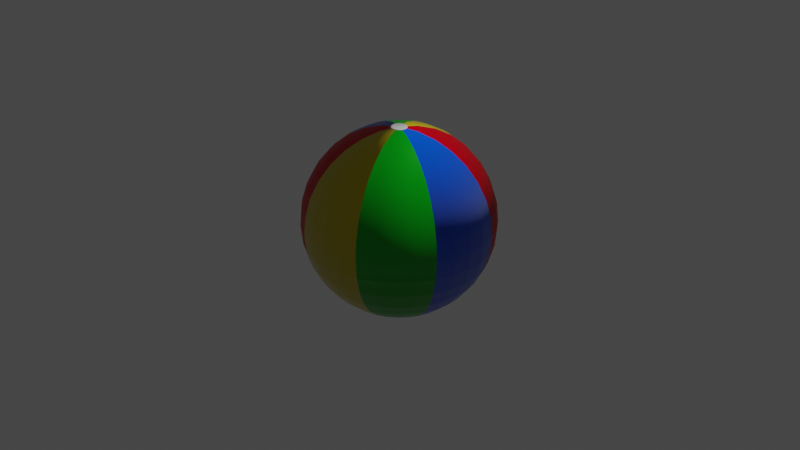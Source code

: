 # Source: BeachBall.blend  (saved by Blender 3.6.13; exported with 4.5.12 LTS)
import bpy
from mathutils import Matrix  # noqa: F401  (used for matrix-valued properties, if any)

bpy.ops.wm.read_factory_settings(use_empty=True)
scene = bpy.context.scene
scene.name = 'Scene'

# ---- collections
col_collection = bpy.data.collections.new('Collection'); scene.collection.children.link(col_collection)

# ---- images (referenced by path relative to the original .blend; pixels are not part of the script)
import os
ASSET_DIR = os.environ.get("B2B_ASSET_DIR", "")  # directory of the original .blend (textures are referenced by path, not embedded)
HERE = os.path.dirname(os.path.abspath(__file__))  # packed textures are extracted next to this script under _unpacked/

def load_image(name, relpath, width, height, colorspace="sRGB"):
    """Load a texture the original file referenced (path relative to the .blend, or extracted next to this script)."""
    p = next((c for c in (os.path.join(HERE, relpath), os.path.join(ASSET_DIR, relpath)) if relpath and os.path.exists(c)), "")
    if p:
        img = bpy.data.images.load(p, check_existing=True)
        img.name = name
    else:  # same state as the original file: an image datablock whose file is absent (Cycles renders it pink)
        img = bpy.data.images.new(name, width, height)
        img.source = "FILE"
        img.filepath = "//" + (relpath or name)
    img.colorspace_settings.name = colorspace
    return img
img_beachballnormal_jpg = load_image('beachBallNormal.jpg', 'beachBallNormal.jpg', 1024, 1024, 'sRGB')

# ---- materials (node trees are filled in below, after node groups)
mat_color3 = bpy.data.materials.new('Color3')
mat_color3.use_transparent_shadow = False
mat_color2 = bpy.data.materials.new('Color2')
mat_color2.use_transparent_shadow = False
mat_color3_001 = bpy.data.materials.new('Color3.001')
mat_color3_001.use_transparent_shadow = False
mat_color3_002 = bpy.data.materials.new('Color3.002')
mat_color3_002.use_transparent_shadow = False
mat_color1 = bpy.data.materials.new('Color1')
mat_color1.use_transparent_shadow = False

# ---- node groups
ng_auto_smooth = bpy.data.node_groups.new('Auto Smooth', 'GeometryNodeTree')
_s = ng_auto_smooth.interface.new_socket(name='Geometry', in_out='OUTPUT', socket_type='NodeSocketGeometry')
_s = ng_auto_smooth.interface.new_socket(name='Geometry', in_out='INPUT', socket_type='NodeSocketGeometry')
_s = ng_auto_smooth.interface.new_socket(name='Angle', in_out='INPUT', socket_type='NodeSocketFloat')
_s.subtype = 'ANGLE'
_s.min_value = 0.0
_s.max_value = 3.142
ng_auto_smooth.is_modifier = True
_N = ng_auto_smooth.nodes; _L = ng_auto_smooth.links
n0 = _N.new('NodeGroupOutput'); n0.name = 'Group Output'; n0.location = (480, -100)
n1 = _N.new('NodeGroupInput'); n1.name = 'Group Input'; n1.location = (-420, -300)
n2 = _N.new('NodeGroupInput'); n2.name = 'Group Input.001'; n2.location = (-60, -100)
n3 = _N.new('GeometryNodeSetShadeSmooth'); n3.name = 'Set Shade Smooth'; n3.location = (120, -100)
n3.domain = 'EDGE'
n4 = _N.new('GeometryNodeSetShadeSmooth'); n4.name = 'Set Shade Smooth.001'; n4.location = (300, -100)
n5 = _N.new('GeometryNodeInputMeshEdgeAngle'); n5.name = 'Edge Angle'; n5.location = (-420, -220)
n6 = _N.new('GeometryNodeInputEdgeSmooth'); n6.name = 'Is Edge Smooth'; n6.location = (-60, -160)
n7 = _N.new('GeometryNodeInputShadeSmooth'); n7.name = 'Is Face Smooth'; n7.location = (-240, -340)
n8 = _N.new('FunctionNodeBooleanMath'); n8.name = 'Boolean Math'; n8.location = (-60, -220)
n9 = _N.new('FunctionNodeCompare'); n9.name = 'Compare'; n9.location = (-240, -180)
n9.operation = 'LESS_EQUAL'
_L.new(n5.outputs[0], n9.inputs[0])
_L.new(n4.outputs[0], n0.inputs[0])
_L.new(n1.outputs[1], n9.inputs[1])
_L.new(n9.outputs[0], n8.inputs[0])
_L.new(n7.outputs[0], n8.inputs[1])
_L.new(n2.outputs[0], n3.inputs[0])
_L.new(n6.outputs[0], n3.inputs[1])
_L.new(n3.outputs[0], n4.inputs[0])
_L.new(n8.outputs[0], n3.inputs[2])
n0.is_active_output = True

# ---- material node trees
mat_color3.use_nodes = True; mat_color3.node_tree.nodes.clear()
_N = mat_color3.node_tree.nodes; _L = mat_color3.node_tree.links
n0 = _N.new('ShaderNodeBsdfPrincipled'); n0.name = 'Principled BSDF'; n0.location = (10, 300)
n0.distribution = 'GGX'
n0.subsurface_method = 'RANDOM_WALK_SKIN'
n0.inputs[0].default_value = (0.0, 0.42, 0.008248, 1.0)
n0.inputs[2].default_value = 0.311
n0.inputs[3].default_value = 1.45
n0.inputs[13].default_value = 0.8425
n0.inputs[14].default_value = (0.2677, 0.5753, 0.2738, 1.0)
n0.inputs[27].default_value = (0.0, 0.0, 0.0, 1.0)
n0.inputs[28].default_value = 1.0
n1 = _N.new('ShaderNodeOutputMaterial'); n1.name = 'Material Output'; n1.location = (300, 300)
n2 = _N.new('ShaderNodeNormalMap'); n2.name = 'Normal Map'; n2.location = (-190, -160)
n2.inputs[0].default_value = 0.3
n3 = _N.new('ShaderNodeTexImage'); n3.name = 'Image Texture'; n3.location = (-480, -200)
n3.image = img_beachballnormal_jpg
_L.new(n0.outputs[0], n1.inputs[0])
_L.new(n2.outputs[0], n0.inputs[5])
_L.new(n3.outputs[0], n2.inputs[1])
n1.is_active_output = True
mat_color2.use_nodes = True; mat_color2.node_tree.nodes.clear()
_N = mat_color2.node_tree.nodes; _L = mat_color2.node_tree.links
n0 = _N.new('ShaderNodeBsdfPrincipled'); n0.name = 'Principled BSDF'; n0.location = (10, 300)
n0.distribution = 'GGX'
n0.subsurface_method = 'RANDOM_WALK_SKIN'
n0.inputs[0].default_value = (0.8, 0.7761, 0.7761, 1.0)
n0.inputs[2].default_value = 0.1614
n0.inputs[3].default_value = 1.45
n0.inputs[13].default_value = 1.0
n0.inputs[27].default_value = (0.0, 0.0, 0.0, 1.0)
n0.inputs[28].default_value = 1.0
n1 = _N.new('ShaderNodeOutputMaterial'); n1.name = 'Material Output'; n1.location = (300, 300)
_L.new(n0.outputs[0], n1.inputs[0])
n1.is_active_output = True
mat_color3_001.use_nodes = True; mat_color3_001.node_tree.nodes.clear()
_N = mat_color3_001.node_tree.nodes; _L = mat_color3_001.node_tree.links
n0 = _N.new('ShaderNodeBsdfPrincipled'); n0.name = 'Principled BSDF'; n0.location = (10, 300)
n0.distribution = 'GGX'
n0.subsurface_method = 'RANDOM_WALK_SKIN'
n0.inputs[0].default_value = (0.8, 0.6639, 0.0, 1.0)
n0.inputs[2].default_value = 0.3031
n0.inputs[3].default_value = 1.45
n0.inputs[13].default_value = 0.5512
n0.inputs[14].default_value = (0.8, 0.6639, 0.0, 1.0)
n0.inputs[19].default_value = 0.2382
n0.inputs[27].default_value = (0.0, 0.0, 0.0, 1.0)
n0.inputs[28].default_value = 1.0
n1 = _N.new('ShaderNodeOutputMaterial'); n1.name = 'Material Output'; n1.location = (300, 300)
n2 = _N.new('ShaderNodeNormalMap'); n2.name = 'Normal Map'; n2.location = (-190, -160)
n2.inputs[0].default_value = 0.7
n3 = _N.new('ShaderNodeTexImage'); n3.name = 'Image Texture'; n3.location = (-480, -200)
n3.image = img_beachballnormal_jpg
_L.new(n0.outputs[0], n1.inputs[0])
_L.new(n2.outputs[0], n0.inputs[5])
_L.new(n3.outputs[0], n2.inputs[1])
n1.is_active_output = True
mat_color3_002.use_nodes = True; mat_color3_002.node_tree.nodes.clear()
_N = mat_color3_002.node_tree.nodes; _L = mat_color3_002.node_tree.links
n0 = _N.new('ShaderNodeBsdfPrincipled'); n0.name = 'Principled BSDF'; n0.location = (10, 300)
n0.distribution = 'GGX'
n0.subsurface_method = 'RANDOM_WALK_SKIN'
n0.inputs[0].default_value = (0.0, 0.1132, 1.0, 1.0)
n0.inputs[2].default_value = 0.2953
n0.inputs[3].default_value = 1.45
n0.inputs[13].default_value = 0.5276
n0.inputs[14].default_value = (0.0, 0.1132, 1.0, 1.0)
n0.inputs[24].default_value = 0.1827
n0.inputs[27].default_value = (0.0, 0.0, 0.0, 1.0)
n0.inputs[28].default_value = 1.0
n1 = _N.new('ShaderNodeOutputMaterial'); n1.name = 'Material Output'; n1.location = (300, 300)
n2 = _N.new('ShaderNodeNormalMap'); n2.name = 'Normal Map'; n2.location = (-190, -160)
n2.inputs[0].default_value = 0.7
n3 = _N.new('ShaderNodeTexImage'); n3.name = 'Image Texture'; n3.location = (-480, -200)
n3.image = img_beachballnormal_jpg
_L.new(n0.outputs[0], n1.inputs[0])
_L.new(n2.outputs[0], n0.inputs[5])
_L.new(n3.outputs[0], n2.inputs[1])
n1.is_active_output = True
mat_color1.use_nodes = True; mat_color1.node_tree.nodes.clear()
_N = mat_color1.node_tree.nodes; _L = mat_color1.node_tree.links
n0 = _N.new('ShaderNodeBsdfPrincipled'); n0.name = 'Principled BSDF'; n0.location = (10, 300)
n0.distribution = 'GGX'
n0.subsurface_method = 'RANDOM_WALK_SKIN'
n0.inputs[0].default_value = (0.8, 0.0, 0.01059, 1.0)
n0.inputs[2].default_value = 0.4449
n0.inputs[3].default_value = 1.45
n0.inputs[13].default_value = 0.1811
n0.inputs[14].default_value = (0.8, 0.0, 0.01059, 1.0)
n0.inputs[27].default_value = (0.0, 0.0, 0.0, 1.0)
n0.inputs[28].default_value = 1.0
n1 = _N.new('ShaderNodeOutputMaterial'); n1.name = 'Material Output'; n1.location = (300, 300)
n2 = _N.new('ShaderNodeNormalMap'); n2.name = 'Normal Map'; n2.location = (-190, -160)
n2.inputs[0].default_value = 0.7
n3 = _N.new('ShaderNodeTexImage'); n3.name = 'Image Texture'; n3.location = (-480, -200)
n3.image = img_beachballnormal_jpg
_L.new(n0.outputs[0], n1.inputs[0])
_L.new(n2.outputs[0], n0.inputs[5])
_L.new(n3.outputs[0], n2.inputs[1])
n1.is_active_output = True

# ---- world
world_world = bpy.data.worlds.new('World'); scene.world = world_world
world_world.use_nodes = True; world_world.node_tree.nodes.clear()
_N = world_world.node_tree.nodes; _L = world_world.node_tree.links
n0 = _N.new('ShaderNodeOutputWorld'); n0.name = 'World Output'; n0.location = (300, 300)
n1 = _N.new('ShaderNodeBackground'); n1.name = 'Background'; n1.location = (10, 300)
n1.inputs[0].default_value = (0.05088, 0.05088, 0.05088, 1.0)
_L.new(n1.outputs[0], n0.inputs[0])
n0.is_active_output = True
world_world.color = (0.05088, 0.05088, 0.05088)
world_world.use_sun_shadow = False
world_world.sun_shadow_jitter_overblur = 0.0

# ---- cameras
cam_camera = bpy.data.cameras.new('Camera')
cam_camera.clip_end = 100.0
cam_camera.ortho_scale = 7.314

# ---- lights
light_light = bpy.data.lights.new('Light', 'POINT')
light_light.transmission_factor = 0.0
light_light.energy = 1000.0
light_light.shadow_soft_size = 0.1
light_light.shadow_maximum_resolution = 0.006
light_light.use_absolute_resolution = True

# ---- meshes
me_sphere = bpy.data.meshes.new('Sphere')
me_sphere.from_pydata([(0.0, 0.0, 1.0), (0.1802, -0.07466, 0.9808), (0.3536, -0.1464, 0.9239), (0.5133, -0.2126, 0.8315), (0.6533, -0.2706, 0.7071), (0.7682, -0.3182, 0.5556), (0.8536, -0.3536, 0.3827), (0.9061, -0.3753, 0.1951), (0.9239, -0.3827, 0.0), (0.9061, -0.3753, -0.1951), (0.8536, -0.3536, -0.3827), (0.7682, -0.3182, -0.5556), (0.6533, -0.2706, -0.7071), (0.5133, -0.2126, -0.8315), (0.3536, -0.1464, -0.9239), (0.1802, -0.07466, -0.9808), (0.1622, -0.1084, 0.9808), (0.3182, -0.2126, 0.9239), (0.4619, -0.3087, 0.8315), (0.5879, -0.3928, 0.7071), (0.6913, -0.4619, 0.5556), (0.7682, -0.5133, 0.3827), (0.8155, -0.5449, 0.1951), (0.8315, -0.5556, 0.0), (0.8155, -0.5449, -0.1951), (0.7682, -0.5133, -0.3827), (0.6913, -0.4619, -0.5556), (0.5879, -0.3928, -0.7071), (0.4619, -0.3087, -0.8315), (0.3182, -0.2126, -0.9239), (0.1622, -0.1084, -0.9808), (0.1379, -0.1379, 0.9808), (0.2706, -0.2706, 0.9239), (0.3928, -0.3928, 0.8315), (0.5, -0.5, 0.7071), (0.5879, -0.5879, 0.5556), (0.6533, -0.6533, 0.3827), (0.6935, -0.6935, 0.1951), (0.7071, -0.7071, 0.0), (0.6935, -0.6935, -0.1951), (0.6533, -0.6533, -0.3827), (0.5879, -0.5879, -0.5556), (0.5, -0.5, -0.7071), (0.3928, -0.3928, -0.8315), (0.2706, -0.2706, -0.9239), (0.1379, -0.1379, -0.9808), (0.1084, -0.1622, 0.9808), (0.2126, -0.3182, 0.9239), (0.3087, -0.4619, 0.8315), (0.3928, -0.5879, 0.7071), (0.4619, -0.6913, 0.5556), (0.5133, -0.7682, 0.3827), (0.5449, -0.8155, 0.1951), (0.5556, -0.8315, 0.0), (0.5449, -0.8155, -0.1951), (0.5133, -0.7682, -0.3827), (0.4619, -0.6913, -0.5556), (0.3928, -0.5879, -0.7071), (0.3087, -0.4619, -0.8315), (0.2126, -0.3182, -0.9239), (0.1084, -0.1622, -0.9808), (0.07466, -0.1802, 0.9808), (0.1464, -0.3536, 0.9239), (0.2126, -0.5133, 0.8315), (0.2706, -0.6533, 0.7071), (0.3182, -0.7682, 0.5556), (0.3536, -0.8536, 0.3827), (0.3753, -0.9061, 0.1951), (0.3827, -0.9239, 0.0), (0.3753, -0.9061, -0.1951), (0.3536, -0.8536, -0.3827), (0.3182, -0.7682, -0.5556), (0.2706, -0.6533, -0.7071), (0.2126, -0.5133, -0.8315), (0.1464, -0.3536, -0.9239), (0.07466, -0.1802, -0.9808), (0.0, 0.0, -1.0), (-0.1802, 0.07466, 0.9808), (-0.3536, 0.1464, 0.9239), (-0.5133, 0.2126, 0.8315), (-0.6533, 0.2706, 0.7071), (-0.7682, 0.3182, 0.5556), (-0.8536, 0.3536, 0.3827), (-0.9061, 0.3753, 0.1951), (-0.9239, 0.3827, 0.0), (-0.9061, 0.3753, -0.1951), (-0.8536, 0.3536, -0.3827), (-0.7682, 0.3182, -0.5556), (-0.6533, 0.2706, -0.7071), (-0.5133, 0.2126, -0.8315), (-0.3536, 0.1464, -0.9239), (-0.1802, 0.07466, -0.9808), (-0.1622, 0.1084, 0.9808), (-0.3182, 0.2126, 0.9239), (-0.4619, 0.3087, 0.8315), (-0.5879, 0.3928, 0.7071), (-0.6913, 0.4619, 0.5556), (-0.7682, 0.5133, 0.3827), (-0.8155, 0.5449, 0.1951), (-0.8315, 0.5556, 0.0), (-0.8155, 0.5449, -0.1951), (-0.7682, 0.5133, -0.3827), (-0.6913, 0.4619, -0.5556), (-0.5879, 0.3928, -0.7071), (-0.4619, 0.3087, -0.8315), (-0.3182, 0.2126, -0.9239), (-0.1622, 0.1084, -0.9808), (-0.1379, 0.1379, 0.9808), (-0.2706, 0.2706, 0.9239), (-0.3928, 0.3928, 0.8315), (-0.5, 0.5, 0.7071), (-0.5879, 0.5879, 0.5556), (-0.6533, 0.6533, 0.3827), (-0.6935, 0.6935, 0.1951), (-0.7071, 0.7071, 0.0), (-0.6935, 0.6935, -0.1951), (-0.6533, 0.6533, -0.3827), (-0.5879, 0.5879, -0.5556), (-0.5, 0.5, -0.7071), (-0.3928, 0.3928, -0.8315), (-0.2706, 0.2706, -0.9239), (-0.1379, 0.1379, -0.9808), (-0.1084, 0.1622, 0.9808), (-0.2126, 0.3182, 0.9239), (-0.3087, 0.4619, 0.8315), (-0.3928, 0.5879, 0.7071), (-0.4619, 0.6913, 0.5556), (-0.5133, 0.7682, 0.3827), (-0.5449, 0.8155, 0.1951), (-0.5556, 0.8315, 0.0), (-0.5449, 0.8155, -0.1951), (-0.5133, 0.7682, -0.3827), (-0.4619, 0.6913, -0.5556), (-0.3928, 0.5879, -0.7071), (-0.3087, 0.4619, -0.8315), (-0.2126, 0.3182, -0.9239), (-0.1084, 0.1622, -0.9808), (-0.07466, 0.1802, 0.9808), (-0.1464, 0.3536, 0.9239), (-0.2126, 0.5133, 0.8315), (-0.2706, 0.6533, 0.7071), (-0.3182, 0.7682, 0.5556), (-0.3536, 0.8536, 0.3827), (-0.3753, 0.9061, 0.1951), (-0.3827, 0.9239, 0.0), (-0.3753, 0.9061, -0.1951), (-0.3536, 0.8536, -0.3827), (-0.3182, 0.7682, -0.5556), (-0.2706, 0.6533, -0.7071), (-0.2126, 0.5133, -0.8315), (-0.1464, 0.3536, -0.9239), (-0.07466, 0.1802, -0.9808)], [], [(12, 11, 26, 27), (5, 4, 19, 20), (13, 12, 27, 28), (6, 5, 20, 21), (14, 13, 28, 29), (7, 6, 21, 22), (15, 14, 29, 30), (8, 7, 22, 23), (1, 0, 16), (76, 15, 30), (9, 8, 23, 24), (2, 1, 16, 17), (10, 9, 24, 25), (3, 2, 17, 18), (11, 10, 25, 26), (4, 3, 18, 19), (16, 0, 31), (76, 30, 45), (24, 23, 38, 39), (17, 16, 31, 32), (25, 24, 39, 40), (18, 17, 32, 33), (26, 25, 40, 41), (19, 18, 33, 34), (27, 26, 41, 42), (20, 19, 34, 35), (28, 27, 42, 43), (21, 20, 35, 36), (29, 28, 43, 44), (22, 21, 36, 37), (30, 29, 44, 45), (23, 22, 37, 38), (35, 34, 49, 50), (43, 42, 57, 58), (36, 35, 50, 51), (44, 43, 58, 59), (37, 36, 51, 52), (45, 44, 59, 60), (38, 37, 52, 53), (31, 0, 46), (76, 45, 60), (39, 38, 53, 54), (32, 31, 46, 47), (40, 39, 54, 55), (33, 32, 47, 48), (41, 40, 55, 56), (34, 33, 48, 49), (42, 41, 56, 57), (54, 53, 68, 69), (47, 46, 61, 62), (55, 54, 69, 70), (48, 47, 62, 63), (56, 55, 70, 71), (49, 48, 63, 64), (57, 56, 71, 72), (50, 49, 64, 65), (58, 57, 72, 73), (51, 50, 65, 66), (59, 58, 73, 74), (52, 51, 66, 67), (60, 59, 74, 75), (53, 52, 67, 68), (46, 0, 61), (76, 60, 75), (85, 84, 99, 100), (78, 77, 92, 93), (86, 85, 100, 101), (79, 78, 93, 94), (87, 86, 101, 102), (80, 79, 94, 95), (88, 87, 102, 103), (81, 80, 95, 96), (89, 88, 103, 104), (82, 81, 96, 97), (90, 89, 104, 105), (83, 82, 97, 98), (91, 90, 105, 106), (84, 83, 98, 99), (77, 0, 92), (76, 91, 106), (104, 103, 118, 119), (97, 96, 111, 112), (105, 104, 119, 120), (98, 97, 112, 113), (106, 105, 120, 121), (99, 98, 113, 114), (92, 0, 107), (76, 106, 121), (100, 99, 114, 115), (93, 92, 107, 108), (101, 100, 115, 116), (94, 93, 108, 109), (102, 101, 116, 117), (95, 94, 109, 110), (103, 102, 117, 118), (96, 95, 110, 111), (116, 115, 130, 131), (109, 108, 123, 124), (117, 116, 131, 132), (110, 109, 124, 125), (118, 117, 132, 133), (111, 110, 125, 126), (119, 118, 133, 134), (112, 111, 126, 127), (120, 119, 134, 135), (113, 112, 127, 128), (121, 120, 135, 136), (114, 113, 128, 129), (107, 0, 122), (76, 121, 136), (115, 114, 129, 130), (108, 107, 122, 123), (135, 134, 149, 150), (128, 127, 142, 143), (136, 135, 150, 151), (129, 128, 143, 144), (122, 0, 137), (76, 136, 151), (130, 129, 144, 145), (123, 122, 137, 138), (131, 130, 145, 146), (124, 123, 138, 139), (132, 131, 146, 147), (125, 124, 139, 140), (133, 132, 147, 148), (126, 125, 140, 141), (134, 133, 148, 149), (127, 126, 141, 142)])
me_sphere.polygons.foreach_set('use_smooth', [True] * 128)
_uv = me_sphere.uv_layers.new(name='UVMap')
_uv.uv.foreach_set('vector', [1.112, -0.6692, 0.8941, -0.5406, 0.8298, -0.6498, 1.048, -0.7783, -0.4156, 0.2309, -0.6339, 0.3595, -0.6982, 0.2503, -0.4799, 0.1217, 1.331, -0.7978, 1.112, -0.6692, 1.048, -0.7783, 1.266, -0.9069, -0.1973, 0.1023, -0.4156, 0.2309, -0.4799, 0.1217, -0.2616, -0.006844, 1.549, -0.9264, 1.331, -0.7978, 1.266, -0.9069, 1.485, -1.035, 0.02097, -0.02628, -0.1973, 0.1023, -0.2616, -0.006844, -0.04332, -0.1354, 1.767, -1.055, 1.549, -0.9264, 1.485, -1.035, 1.703, -1.164, 0.2393, -0.1549, 0.02097, -0.02628, -0.04332, -0.1354, 0.175, -0.264, -1.289, 0.7452, -1.539, 0.8192, -1.353, 0.6361, 1.953, -1.238, 1.767, -1.055, 1.703, -1.164, 0.4575, -0.2834, 0.2393, -0.1549, 0.175, -0.264, 0.3933, -0.3926, -1.07, 0.6166, -1.289, 0.7452, -1.353, 0.6361, -1.135, 0.5075, 0.6758, -0.412, 0.4575, -0.2834, 0.3933, -0.3926, 0.6115, -0.5212, -0.8522, 0.488, -1.07, 0.6166, -1.135, 0.5075, -0.9165, 0.3789, 0.8941, -0.5406, 0.6758, -0.412, 0.6115, -0.5212, 0.8298, -0.6498, -0.6339, 0.3595, -0.8522, 0.488, -0.9165, 0.3789, -0.6982, 0.2503, -1.353, 0.6361, -1.603, 0.7101, -1.417, 0.5269, 1.889, -1.347, 1.703, -1.164, 1.639, -1.273, 0.3933, -0.3926, 0.175, -0.264, 0.1107, -0.3732, 0.329, -0.5017, -1.135, 0.5075, -1.353, 0.6361, -1.417, 0.5269, -1.199, 0.3983, 0.6115, -0.5212, 0.3933, -0.3926, 0.329, -0.5017, 0.5472, -0.6303, -0.9165, 0.3789, -1.135, 0.5075, -1.199, 0.3983, -0.9808, 0.2698, 0.8298, -0.6498, 0.6115, -0.5212, 0.5472, -0.6303, 0.7655, -0.7589, -0.6982, 0.2503, -0.9165, 0.3789, -0.9808, 0.2698, -0.7625, 0.1412, 1.048, -0.7783, 0.8298, -0.6498, 0.7655, -0.7589, 0.9838, -0.8875, -0.4799, 0.1217, -0.6982, 0.2503, -0.7625, 0.1412, -0.5442, 0.01259, 1.266, -0.9069, 1.048, -0.7783, 0.9838, -0.8875, 1.202, -1.016, -0.2616, -0.006844, -0.4799, 0.1217, -0.5442, 0.01259, -0.3259, -0.116, 1.485, -1.035, 1.266, -0.9069, 1.202, -1.016, 1.42, -1.145, -0.04332, -0.1354, -0.2616, -0.006844, -0.3259, -0.116, -0.1076, -0.2446, 1.703, -1.164, 1.485, -1.035, 1.42, -1.145, 1.639, -1.273, 0.175, -0.264, -0.04332, -0.1354, -0.1076, -0.2446, 0.1107, -0.3732, -0.5442, 0.01259, -0.7625, 0.1412, -0.8268, 0.03203, -0.6085, -0.09655, 1.202, -1.016, 0.9838, -0.8875, 0.9195, -0.9966, 1.138, -1.125, -0.3259, -0.116, -0.5442, 0.01259, -0.6085, -0.09655, -0.3902, -0.2251, 1.42, -1.145, 1.202, -1.016, 1.138, -1.125, 1.356, -1.254, -0.1076, -0.2446, -0.3259, -0.116, -0.3902, -0.2251, -0.1719, -0.3537, 1.639, -1.273, 1.42, -1.145, 1.356, -1.254, 1.574, -1.382, 0.1107, -0.3732, -0.1076, -0.2446, -0.1719, -0.3537, 0.04638, -0.4823, -1.417, 0.5269, -1.668, 0.6009, -1.482, 0.4178, 1.825, -1.456, 1.639, -1.273, 1.574, -1.382, 0.329, -0.5017, 0.1107, -0.3732, 0.04638, -0.4823, 0.2647, -0.6109, -1.199, 0.3983, -1.417, 0.5269, -1.482, 0.4178, -1.263, 0.2892, 0.5472, -0.6303, 0.329, -0.5017, 0.2647, -0.6109, 0.483, -0.7395, -0.9808, 0.2698, -1.199, 0.3983, -1.263, 0.2892, -1.045, 0.1606, 0.7655, -0.7589, 0.5472, -0.6303, 0.483, -0.7395, 0.7012, -0.868, -0.7625, 0.1412, -0.9808, 0.2698, -1.045, 0.1606, -0.8268, 0.03203, 0.9838, -0.8875, 0.7655, -0.7589, 0.7012, -0.868, 0.9195, -0.9966, 0.2647, -0.6109, 0.04638, -0.4823, -0.01791, -0.5914, 0.2004, -0.72, -1.263, 0.2892, -1.482, 0.4178, -1.546, 0.3086, -1.328, 0.18, 0.483, -0.7395, 0.2647, -0.6109, 0.2004, -0.72, 0.4187, -0.8486, -1.045, 0.1606, -1.263, 0.2892, -1.328, 0.18, -1.109, 0.05147, 0.7012, -0.868, 0.483, -0.7395, 0.4187, -0.8486, 0.637, -0.9772, -0.8268, 0.03203, -1.045, 0.1606, -1.109, 0.05147, -0.8911, -0.07711, 0.9195, -0.9966, 0.7012, -0.868, 0.637, -0.9772, 0.8552, -1.106, -0.6085, -0.09655, -0.8268, 0.03203, -0.8911, -0.07711, -0.6728, -0.2057, 1.138, -1.125, 0.9195, -0.9966, 0.8552, -1.106, 1.074, -1.234, -0.3902, -0.2251, -0.6085, -0.09655, -0.6728, -0.2057, -0.4545, -0.3343, 1.356, -1.254, 1.138, -1.125, 1.074, -1.234, 1.292, -1.363, -0.1719, -0.3537, -0.3902, -0.2251, -0.4545, -0.3343, -0.2362, -0.4629, 1.574, -1.382, 1.356, -1.254, 1.292, -1.363, 1.51, -1.492, 0.04638, -0.4823, -0.1719, -0.3537, -0.2362, -0.4629, -0.01791, -0.5914, -1.482, 0.4178, -1.732, 0.4918, -1.546, 0.3086, 1.761, -1.566, 1.574, -1.382, 1.51, -1.492, 1.486, 1.463, 1.268, 1.591, 1.204, 1.482, 1.422, 1.354, -0.04182, 2.363, -0.2601, 2.492, -0.3244, 2.382, -0.1061, 2.254, 1.704, 1.334, 1.486, 1.463, 1.422, 1.354, 1.64, 1.225, 0.1765, 2.234, -0.04182, 2.363, -0.1061, 2.254, 0.1122, 2.125, 1.923, 1.206, 1.704, 1.334, 1.64, 1.225, 1.858, 1.097, 0.3948, 2.106, 0.1765, 2.234, 0.1122, 2.125, 0.3305, 1.997, 2.141, 1.077, 1.923, 1.206, 1.858, 1.097, 2.077, 0.968, 0.613, 1.977, 0.3948, 2.106, 0.3305, 1.997, 0.5488, 1.868, 2.359, 0.9485, 2.141, 1.077, 2.077, 0.968, 2.295, 0.8394, 0.8313, 1.849, 0.613, 1.977, 0.5488, 1.868, 0.767, 1.739, 2.578, 0.82, 2.359, 0.9485, 2.295, 0.8394, 2.513, 0.7108, 1.05, 1.72, 0.8313, 1.849, 0.767, 1.739, 0.9853, 1.611, 2.796, 0.6914, 2.578, 0.82, 2.513, 0.7108, 2.732, 0.5822, 1.268, 1.591, 1.05, 1.72, 0.9853, 1.611, 1.204, 1.482, -0.2601, 2.492, -0.5105, 2.566, -0.3244, 2.382, 2.982, 0.5082, 2.796, 0.6914, 2.732, 0.5822, 2.295, 0.8394, 2.077, 0.968, 2.012, 0.8588, 2.231, 0.7302, 0.767, 1.739, 0.5488, 1.868, 0.4845, 1.759, 0.7027, 1.63, 2.513, 0.7108, 2.295, 0.8394, 2.231, 0.7302, 2.449, 0.6017, 0.9853, 1.611, 0.767, 1.739, 0.7027, 1.63, 0.921, 1.502, 2.732, 0.5822, 2.513, 0.7108, 2.449, 0.6017, 2.667, 0.4731, 1.204, 1.482, 0.9853, 1.611, 0.921, 1.502, 1.139, 1.373, -0.3244, 2.382, -0.5748, 2.456, -0.3887, 2.273, 2.918, 0.3991, 2.732, 0.5822, 2.667, 0.4731, 1.422, 1.354, 1.204, 1.482, 1.139, 1.373, 1.358, 1.245, -0.1061, 2.254, -0.3244, 2.382, -0.3887, 2.273, -0.1704, 2.145, 1.64, 1.225, 1.422, 1.354, 1.358, 1.245, 1.576, 1.116, 0.1122, 2.125, -0.1061, 2.254, -0.1704, 2.145, 0.04789, 2.016, 1.858, 1.097, 1.64, 1.225, 1.576, 1.116, 1.794, 0.9874, 0.3305, 1.997, 0.1122, 2.125, 0.04789, 2.016, 0.2662, 1.887, 2.077, 0.968, 1.858, 1.097, 1.794, 0.9874, 2.012, 0.8588, 0.5488, 1.868, 0.3305, 1.997, 0.2662, 1.887, 0.4845, 1.759, 1.576, 1.116, 1.358, 1.245, 1.293, 1.135, 1.512, 1.007, 0.04789, 2.016, -0.1704, 2.145, -0.2347, 2.035, -0.0164, 1.907, 1.794, 0.9874, 1.576, 1.116, 1.512, 1.007, 1.73, 0.8783, 0.2662, 1.887, 0.04789, 2.016, -0.0164, 1.907, 0.2019, 1.778, 2.012, 0.8588, 1.794, 0.9874, 1.73, 0.8783, 1.948, 0.7497, 0.4845, 1.759, 0.2662, 1.887, 0.2019, 1.778, 0.4202, 1.65, 2.231, 0.7302, 2.012, 0.8588, 1.948, 0.7497, 2.166, 0.6211, 0.7027, 1.63, 0.4845, 1.759, 0.4202, 1.65, 0.6385, 1.521, 2.449, 0.6017, 2.231, 0.7302, 2.166, 0.6211, 2.385, 0.4925, 0.921, 1.502, 0.7027, 1.63, 0.6385, 1.521, 0.8567, 1.393, 2.667, 0.4731, 2.449, 0.6017, 2.385, 0.4925, 2.603, 0.3639, 1.139, 1.373, 0.921, 1.502, 0.8567, 1.393, 1.075, 1.264, -0.3887, 2.273, -0.6391, 2.347, -0.453, 2.164, 2.853, 0.2899, 2.667, 0.4731, 2.603, 0.3639, 1.358, 1.245, 1.139, 1.373, 1.075, 1.264, 1.293, 1.135, -0.1704, 2.145, -0.3887, 2.273, -0.453, 2.164, -0.2347, 2.035, 2.385, 0.4925, 2.166, 0.6211, 2.102, 0.512, 2.32, 0.3834, 0.8567, 1.393, 0.6385, 1.521, 0.5742, 1.412, 0.7925, 1.283, 2.603, 0.3639, 2.385, 0.4925, 2.32, 0.3834, 2.539, 0.2548, 1.075, 1.264, 0.8567, 1.393, 0.7925, 1.283, 1.011, 1.155, -0.453, 2.164, -0.7034, 2.238, -0.5173, 2.055, 2.789, 0.1808, 2.603, 0.3639, 2.539, 0.2548, 1.293, 1.135, 1.075, 1.264, 1.011, 1.155, 1.229, 1.026, -0.2347, 2.035, -0.453, 2.164, -0.5173, 2.055, -0.299, 1.926, 1.512, 1.007, 1.293, 1.135, 1.229, 1.026, 1.447, 0.8977, -0.0164, 1.907, -0.2347, 2.035, -0.299, 1.926, -0.0807, 1.798, 1.73, 0.8783, 1.512, 1.007, 1.447, 0.8977, 1.666, 0.7691, 0.2019, 1.778, -0.0164, 1.907, -0.0807, 1.798, 0.1376, 1.669, 1.948, 0.7497, 1.73, 0.8783, 1.666, 0.7691, 1.884, 0.6405, 0.4202, 1.65, 0.2019, 1.778, 0.1376, 1.669, 0.3559, 1.541, 2.166, 0.6211, 1.948, 0.7497, 1.884, 0.6405, 2.102, 0.512, 0.6385, 1.521, 0.4202, 1.65, 0.3559, 1.541, 0.5742, 1.412])
me_sphere.materials.append(mat_color3)
me_sphere.update()
me_sphere_001 = bpy.data.meshes.new('Sphere.001')
me_sphere_001.from_pydata([(0.03806, 0.1913, 0.9899), (0.07466, 0.1802, 0.9899), (0.1084, 0.1622, 0.9899), (0.1379, 0.1379, 0.9899), (0.1622, 0.1084, 0.9899), (0.0, 0.0, 0.9978), (0.1802, 0.07466, 0.9899), (0.1913, 0.03806, 0.9899), (0.1951, -1.118e-08, 0.9899), (0.1913, -0.03806, 0.9899), (0.1802, -0.07466, 0.9899), (0.1622, -0.1084, 0.9899), (0.1379, -0.1379, 0.9899), (0.1084, -0.1622, 0.9899), (0.07466, -0.1802, 0.9899), (0.03806, -0.1913, 0.9899), (-7.451e-09, -0.1951, 0.9899), (-0.03806, -0.1913, 0.9899), (-0.07466, -0.1802, 0.9899), (-0.1084, -0.1622, 0.9899), (-0.1379, -0.1379, 0.9899), (-0.1622, -0.1084, 0.9899), (-0.1802, -0.07466, 0.9899), (-0.1913, -0.03806, 0.9899), (-0.1951, 1.863e-08, 0.9899), (-0.1913, 0.03806, 0.9899), (-0.1802, 0.07466, 0.9899), (-0.1622, 0.1084, 0.9899), (-0.1379, 0.1379, 0.9899), (-0.1084, 0.1622, 0.9899), (-0.07466, 0.1802, 0.9899), (-0.03806, 0.1913, 0.9899), (1.49e-08, 0.1951, 0.9899), (0.02944, 0.148, 1.004), (0.05775, 0.1394, 1.004), (0.08383, 0.1255, 1.004), (0.1067, 0.1067, 1.004), (0.1255, 0.08383, 1.004), (2.791e-08, 3.376e-09, 0.9999), (0.1394, 0.05775, 1.004), (0.148, 0.02944, 1.004), (0.1509, -7.771e-09, 1.004), (0.148, -0.02944, 1.004), (0.1394, -0.05775, 1.004), (0.1255, -0.08383, 1.004), (0.1067, -0.1067, 1.004), (0.08383, -0.1255, 1.004), (0.05775, -0.1394, 1.004), (0.02944, -0.148, 1.004), (-2.452e-09, -0.1509, 1.004), (-0.02944, -0.148, 1.004), (-0.05775, -0.1394, 1.004), (-0.08383, -0.1255, 1.004), (-0.1067, -0.1067, 1.004), (-0.1255, -0.08383, 1.004), (-0.1394, -0.05775, 1.004), (-0.148, -0.02944, 1.004), (-0.1509, 1.435e-08, 1.004), (-0.148, 0.02944, 1.004), (-0.1394, 0.05775, 1.004), (-0.1255, 0.08383, 1.004), (-0.1067, 0.1067, 1.004), (-0.08383, 0.1255, 1.004), (-0.05775, 0.1394, 1.004), (-0.02944, 0.148, 1.004), (1.839e-08, 0.1509, 1.004)], [], [(32, 0, 5), (0, 1, 5), (1, 2, 5), (2, 3, 5), (3, 4, 5), (4, 6, 5), (6, 7, 5), (7, 8, 5), (8, 9, 5), (9, 10, 5), (10, 11, 5), (11, 12, 5), (12, 13, 5), (13, 14, 5), (14, 15, 5), (15, 16, 5), (16, 17, 5), (17, 18, 5), (18, 19, 5), (19, 20, 5), (20, 21, 5), (21, 22, 5), (22, 23, 5), (23, 24, 5), (24, 25, 5), (25, 26, 5), (26, 27, 5), (27, 28, 5), (28, 29, 5), (29, 30, 5), (30, 31, 5), (31, 32, 5), (65, 38, 33), (33, 38, 34), (34, 38, 35), (35, 38, 36), (36, 38, 37), (37, 38, 39), (39, 38, 40), (40, 38, 41), (41, 38, 42), (42, 38, 43), (43, 38, 44), (44, 38, 45), (45, 38, 46), (46, 38, 47), (47, 38, 48), (48, 38, 49), (49, 38, 50), (50, 38, 51), (51, 38, 52), (52, 38, 53), (53, 38, 54), (54, 38, 55), (55, 38, 56), (56, 38, 57), (57, 38, 58), (58, 38, 59), (59, 38, 60), (60, 38, 61), (61, 38, 62), (62, 38, 63), (63, 38, 64), (64, 38, 65), (29, 28, 61, 62), (3, 2, 35, 36), (17, 16, 49, 50), (30, 29, 62, 63), (4, 3, 36, 37), (18, 17, 50, 51), (31, 30, 63, 64), (19, 18, 51, 52), (6, 4, 37, 39), (32, 31, 64, 65), (7, 6, 39, 40), (20, 19, 52, 53), (8, 7, 40, 41), (21, 20, 53, 54), (9, 8, 41, 42), (0, 32, 65, 33), (22, 21, 54, 55), (23, 22, 55, 56), (10, 9, 42, 43), (11, 10, 43, 44), (24, 23, 56, 57), (12, 11, 44, 45), (25, 24, 57, 58), (13, 12, 45, 46), (26, 25, 58, 59), (14, 13, 46, 47), (27, 26, 59, 60), (1, 0, 33, 34), (15, 14, 47, 48), (2, 1, 34, 35), (28, 27, 60, 61), (16, 15, 48, 49)])
me_sphere_001.polygons.foreach_set('use_smooth', [True] * 96)
_uv = me_sphere_001.uv_layers.new(name='UVMap')
_uv.uv.foreach_set('vector', [0.75, 0.9375, 0.7188, 0.9375, 0.7344, 1.0, 0.7188, 0.9375, 0.6875, 0.9375, 0.7031, 1.0, 0.6875, 0.9375, 0.6562, 0.9375, 0.6719, 1.0, 0.6562, 0.9375, 0.625, 0.9375, 0.6406, 1.0, 0.625, 0.9375, 0.5938, 0.9375, 0.6094, 1.0, 0.5938, 0.9375, 0.5625, 0.9375, 0.5781, 1.0, 0.5625, 0.9375, 0.5312, 0.9375, 0.5469, 1.0, 0.5312, 0.9375, 0.5, 0.9375, 0.5156, 1.0, 0.5, 0.9375, 0.4688, 0.9375, 0.4844, 1.0, 0.4688, 0.9375, 0.4375, 0.9375, 0.4531, 1.0, 0.4375, 0.9375, 0.4062, 0.9375, 0.4219, 1.0, 0.4062, 0.9375, 0.375, 0.9375, 0.3906, 1.0, 0.375, 0.9375, 0.3438, 0.9375, 0.3594, 1.0, 0.3438, 0.9375, 0.3125, 0.9375, 0.3281, 1.0, 0.3125, 0.9375, 0.2812, 0.9375, 0.2969, 1.0, 0.2812, 0.9375, 0.25, 0.9375, 0.2656, 1.0, 0.25, 0.9375, 0.2188, 0.9375, 0.2344, 1.0, 0.2188, 0.9375, 0.1875, 0.9375, 0.2031, 1.0, 0.1875, 0.9375, 0.1563, 0.9375, 0.1719, 1.0, 0.1563, 0.9375, 0.125, 0.9375, 0.1406, 1.0, 0.125, 0.9375, 0.09375, 0.9375, 0.1094, 1.0, 0.09375, 0.9375, 0.0625, 0.9375, 0.07812, 1.0, 0.0625, 0.9375, 0.03125, 0.9375, 0.04687, 1.0, 0.03125, 0.9375, 0.0, 0.9375, 0.01562, 1.0, 1.0, 0.9375, 0.9688, 0.9375, 0.9844, 1.0, 0.9688, 0.9375, 0.9375, 0.9375, 0.9531, 1.0, 0.9375, 0.9375, 0.9062, 0.9375, 0.9219, 1.0, 0.9062, 0.9375, 0.875, 0.9375, 0.8906, 1.0, 0.875, 0.9375, 0.8438, 0.9375, 0.8594, 1.0, 0.8438, 0.9375, 0.8125, 0.9375, 0.8281, 1.0, 0.8125, 0.9375, 0.7812, 0.9375, 0.7969, 1.0, 0.7812, 0.9375, 0.75, 0.9375, 0.7656, 1.0, 0.75, 0.9375, 0.7344, 1.0, 0.7188, 0.9375, 0.7188, 0.9375, 0.7031, 1.0, 0.6875, 0.9375, 0.6875, 0.9375, 0.6719, 1.0, 0.6562, 0.9375, 0.6562, 0.9375, 0.6406, 1.0, 0.625, 0.9375, 0.625, 0.9375, 0.6094, 1.0, 0.5938, 0.9375, 0.5938, 0.9375, 0.5781, 1.0, 0.5625, 0.9375, 0.5625, 0.9375, 0.5469, 1.0, 0.5312, 0.9375, 0.5312, 0.9375, 0.5156, 1.0, 0.5, 0.9375, 0.5, 0.9375, 0.4844, 1.0, 0.4688, 0.9375, 0.4688, 0.9375, 0.4531, 1.0, 0.4375, 0.9375, 0.4375, 0.9375, 0.4219, 1.0, 0.4062, 0.9375, 0.4062, 0.9375, 0.3906, 1.0, 0.375, 0.9375, 0.375, 0.9375, 0.3594, 1.0, 0.3438, 0.9375, 0.3438, 0.9375, 0.3281, 1.0, 0.3125, 0.9375, 0.3125, 0.9375, 0.2969, 1.0, 0.2812, 0.9375, 0.2812, 0.9375, 0.2656, 1.0, 0.25, 0.9375, 0.25, 0.9375, 0.2344, 1.0, 0.2188, 0.9375, 0.2188, 0.9375, 0.2031, 1.0, 0.1875, 0.9375, 0.1875, 0.9375, 0.1719, 1.0, 0.1563, 0.9375, 0.1563, 0.9375, 0.1406, 1.0, 0.125, 0.9375, 0.125, 0.9375, 0.1094, 1.0, 0.09375, 0.9375, 0.09375, 0.9375, 0.07812, 1.0, 0.0625, 0.9375, 0.0625, 0.9375, 0.04687, 1.0, 0.03125, 0.9375, 0.03125, 0.9375, 0.01562, 1.0, 0.0, 0.9375, 1.0, 0.9375, 0.9844, 1.0, 0.9688, 0.9375, 0.9688, 0.9375, 0.9531, 1.0, 0.9375, 0.9375, 0.9375, 0.9375, 0.9219, 1.0, 0.9062, 0.9375, 0.9062, 0.9375, 0.8906, 1.0, 0.875, 0.9375, 0.875, 0.9375, 0.8594, 1.0, 0.8438, 0.9375, 0.8438, 0.9375, 0.8281, 1.0, 0.8125, 0.9375, 0.8125, 0.9375, 0.7969, 1.0, 0.7812, 0.9375, 0.7812, 0.9375, 0.7656, 1.0, 0.75, 0.9375, 0.8438, 0.9375, 0.875, 0.9375, 0.875, 0.9375, 0.8438, 0.9375, 0.625, 0.9375, 0.6562, 0.9375, 0.6562, 0.9375, 0.625, 0.9375, 0.2188, 0.9375, 0.25, 0.9375, 0.25, 0.9375, 0.2188, 0.9375, 0.8125, 0.9375, 0.8438, 0.9375, 0.8438, 0.9375, 0.8125, 0.9375, 0.5938, 0.9375, 0.625, 0.9375, 0.625, 0.9375, 0.5938, 0.9375, 0.1875, 0.9375, 0.2188, 0.9375, 0.2188, 0.9375, 0.1875, 0.9375, 0.7812, 0.9375, 0.8125, 0.9375, 0.8125, 0.9375, 0.7812, 0.9375, 0.1563, 0.9375, 0.1875, 0.9375, 0.1875, 0.9375, 0.1563, 0.9375, 0.5625, 0.9375, 0.5938, 0.9375, 0.5938, 0.9375, 0.5625, 0.9375, 0.75, 0.9375, 0.7812, 0.9375, 0.7812, 0.9375, 0.75, 0.9375, 0.5312, 0.9375, 0.5625, 0.9375, 0.5625, 0.9375, 0.5312, 0.9375, 0.125, 0.9375, 0.1563, 0.9375, 0.1563, 0.9375, 0.125, 0.9375, 0.5, 0.9375, 0.5312, 0.9375, 0.5312, 0.9375, 0.5, 0.9375, 0.09375, 0.9375, 0.125, 0.9375, 0.125, 0.9375, 0.09375, 0.9375, 0.4688, 0.9375, 0.5, 0.9375, 0.5, 0.9375, 0.4688, 0.9375, 0.7188, 0.9375, 0.75, 0.9375, 0.75, 0.9375, 0.7188, 0.9375, 0.0625, 0.9375, 0.09375, 0.9375, 0.09375, 0.9375, 0.0625, 0.9375, 0.03125, 0.9375, 0.0625, 0.9375, 0.0625, 0.9375, 0.03125, 0.9375, 0.4375, 0.9375, 0.4688, 0.9375, 0.4688, 0.9375, 0.4375, 0.9375, 0.4062, 0.9375, 0.4375, 0.9375, 0.4375, 0.9375, 0.4062, 0.9375, 0.0, 0.9375, 0.03125, 0.9375, 0.03125, 0.9375, 0.0, 0.9375, 0.375, 0.9375, 0.4062, 0.9375, 0.4062, 0.9375, 0.375, 0.9375, 0.9688, 0.9375, 1.0, 0.9375, 1.0, 0.9375, 0.9688, 0.9375, 0.3438, 0.9375, 0.375, 0.9375, 0.375, 0.9375, 0.3438, 0.9375, 0.9375, 0.9375, 0.9688, 0.9375, 0.9688, 0.9375, 0.9375, 0.9375, 0.3125, 0.9375, 0.3438, 0.9375, 0.3438, 0.9375, 0.3125, 0.9375, 0.9062, 0.9375, 0.9375, 0.9375, 0.9375, 0.9375, 0.9062, 0.9375, 0.6875, 0.9375, 0.7188, 0.9375, 0.7188, 0.9375, 0.6875, 0.9375, 0.2812, 0.9375, 0.3125, 0.9375, 0.3125, 0.9375, 0.2812, 0.9375, 0.6562, 0.9375, 0.6875, 0.9375, 0.6875, 0.9375, 0.6562, 0.9375, 0.875, 0.9375, 0.9062, 0.9375, 0.9062, 0.9375, 0.875, 0.9375, 0.25, 0.9375, 0.2812, 0.9375, 0.2812, 0.9375, 0.25, 0.9375])
me_sphere_001.materials.append(mat_color2)
me_sphere_001.update()
me_sphere_002 = bpy.data.meshes.new('Sphere.002')
me_sphere_002.from_pydata([(0.0, 0.5556, 0.8315), (0.0, 0.8315, 0.5556), (0.0, 0.9808, 0.1951), (0.0, 1.0, 0.0), (0.0, 0.9808, -0.1951), (0.0, 0.8315, -0.5556), (0.03806, 0.1913, 0.9808), (0.07466, 0.3753, 0.9239), (0.1084, 0.5449, 0.8315), (0.1379, 0.6935, 0.7071), (0.1622, 0.8155, 0.5556), (0.1802, 0.9061, 0.3827), (0.1913, 0.9619, 0.1951), (0.1951, 0.9808, 0.0), (0.1913, 0.9619, -0.1951), (0.1802, 0.9061, -0.3827), (0.1622, 0.8155, -0.5556), (0.1379, 0.6935, -0.7071), (0.1084, 0.5449, -0.8315), (0.07466, 0.3753, -0.9239), (0.03806, 0.1913, -0.9808), (0.07466, 0.1802, 0.9808), (0.1464, 0.3536, 0.9239), (0.2126, 0.5133, 0.8315), (0.2706, 0.6533, 0.7071), (0.3182, 0.7682, 0.5556), (0.3536, 0.8536, 0.3827), (0.3753, 0.9061, 0.1951), (0.3827, 0.9239, 0.0), (0.3753, 0.9061, -0.1951), (0.3536, 0.8536, -0.3827), (0.3182, 0.7682, -0.5556), (0.2706, 0.6533, -0.7071), (0.2126, 0.5133, -0.8315), (0.1464, 0.3536, -0.9239), (0.07466, 0.1802, -0.9808), (0.0, 0.0, 1.0), (0.07466, -0.1802, 0.9808), (0.1464, -0.3536, 0.9239), (0.2126, -0.5133, 0.8315), (0.2706, -0.6533, 0.7071), (0.3182, -0.7682, 0.5556), (0.3536, -0.8536, 0.3827), (0.3753, -0.9061, 0.1951), (0.3827, -0.9239, 0.0), (0.3753, -0.9061, -0.1951), (0.3536, -0.8536, -0.3827), (0.3182, -0.7682, -0.5556), (0.2706, -0.6533, -0.7071), (0.2126, -0.5133, -0.8315), (0.1464, -0.3536, -0.9239), (0.07466, -0.1802, -0.9808), (0.03806, -0.1913, 0.9808), (0.07466, -0.3753, 0.9239), (0.1084, -0.5449, 0.8315), (0.1379, -0.6935, 0.7071), (0.1622, -0.8155, 0.5556), (0.1802, -0.9061, 0.3827), (0.1913, -0.9619, 0.1951), (0.1951, -0.9808, 0.0), (0.1913, -0.9619, -0.1951), (0.1802, -0.9061, -0.3827), (0.1622, -0.8155, -0.5556), (0.1379, -0.6935, -0.7071), (0.1084, -0.5449, -0.8315), (0.07466, -0.3753, -0.9239), (0.03806, -0.1913, -0.9808), (-7.451e-09, -0.1951, 0.9808), (-5.215e-08, -0.3827, 0.9239), (-9.686e-08, -0.5556, 0.8315), (-1.49e-08, -0.7071, 0.7071), (-1.043e-07, -0.8315, 0.5556), (2.98e-08, -0.9239, 0.3827), (-1.341e-07, -0.9808, 0.1951), (-3.278e-07, -1.0, 0.0), (-1.341e-07, -0.9808, -0.1951), (2.98e-08, -0.9239, -0.3827), (-1.043e-07, -0.8315, -0.5556), (-1.49e-08, -0.7071, -0.7071), (-9.686e-08, -0.5556, -0.8315), (-5.215e-08, -0.3827, -0.9239), (-7.451e-09, -0.1951, -0.9808), (-0.03806, -0.1913, 0.9808), (-0.07466, -0.3753, 0.9239), (-0.1084, -0.5449, 0.8315), (-0.1379, -0.6935, 0.7071), (-0.1622, -0.8155, 0.5556), (-0.1802, -0.9061, 0.3827), (-0.1913, -0.9619, 0.1951), (-0.1951, -0.9808, 0.0), (-0.1913, -0.9619, -0.1951), (-0.1802, -0.9061, -0.3827), (-0.1622, -0.8155, -0.5556), (-0.1379, -0.6935, -0.7071), (-0.1084, -0.5449, -0.8315), (-0.07466, -0.3753, -0.9239), (-0.03806, -0.1913, -0.9808), (-0.07466, -0.1802, 0.9808), (-0.1464, -0.3536, 0.9239), (-0.2126, -0.5133, 0.8315), (-0.2706, -0.6533, 0.7071), (-0.3182, -0.7682, 0.5556), (-0.3536, -0.8536, 0.3827), (-0.3753, -0.9061, 0.1951), (-0.3827, -0.9239, 0.0), (-0.3753, -0.9061, -0.1951), (-0.3536, -0.8536, -0.3827), (-0.3182, -0.7682, -0.5556), (-0.2706, -0.6533, -0.7071), (-0.2126, -0.5133, -0.8315), (-0.1464, -0.3536, -0.9239), (-0.07466, -0.1802, -0.9808), (0.0, 0.0, -1.0), (-0.07466, 0.1802, 0.9808), (-0.1464, 0.3536, 0.9239), (-0.2126, 0.5133, 0.8315), (-0.2706, 0.6533, 0.7071), (-0.3182, 0.7682, 0.5556), (-0.3536, 0.8536, 0.3827), (-0.3753, 0.9061, 0.1951), (-0.3827, 0.9239, 0.0), (-0.3753, 0.9061, -0.1951), (-0.3536, 0.8536, -0.3827), (-0.3182, 0.7682, -0.5556), (-0.2706, 0.6533, -0.7071), (-0.2126, 0.5133, -0.8315), (-0.1464, 0.3536, -0.9239), (-0.07466, 0.1802, -0.9808), (-0.03806, 0.1913, 0.9808), (-0.07466, 0.3753, 0.9239), (-0.1084, 0.5449, 0.8315), (-0.1379, 0.6935, 0.7071), (-0.1622, 0.8155, 0.5556), (-0.1802, 0.9061, 0.3827), (-0.1913, 0.9619, 0.1951), (-0.1951, 0.9808, 0.0), (-0.1913, 0.9619, -0.1951), (-0.1802, 0.9061, -0.3827), (-0.1622, 0.8155, -0.5556), (-0.1379, 0.6935, -0.7071), (-0.1084, 0.5449, -0.8315), (-0.07466, 0.3753, -0.9239), (-0.03806, 0.1913, -0.9808), (1.49e-08, 0.1951, 0.9808), (6.706e-08, 0.3827, 0.9239), (8.941e-08, 0.7071, 0.7071), (5.96e-08, 0.9239, 0.3827), (5.96e-08, 0.9239, -0.3827), (8.941e-08, 0.7071, -0.7071), (2.161e-07, 0.5556, -0.8315), (6.706e-08, 0.3827, -0.9239), (1.49e-08, 0.1951, -0.9808)], [], [(150, 149, 18, 19), (2, 146, 11, 12), (151, 150, 19, 20), (3, 2, 12, 13), (143, 36, 6), (112, 151, 20), (4, 3, 13, 14), (144, 143, 6, 7), (147, 4, 14, 15), (0, 144, 7, 8), (5, 147, 15, 16), (145, 0, 8, 9), (148, 5, 16, 17), (1, 145, 9, 10), (149, 148, 17, 18), (146, 1, 10, 11), (18, 17, 32, 33), (11, 10, 25, 26), (19, 18, 33, 34), (12, 11, 26, 27), (20, 19, 34, 35), (13, 12, 27, 28), (6, 36, 21), (112, 20, 35), (14, 13, 28, 29), (7, 6, 21, 22), (15, 14, 29, 30), (8, 7, 22, 23), (16, 15, 30, 31), (9, 8, 23, 24), (17, 16, 31, 32), (10, 9, 24, 25), (49, 48, 63, 64), (42, 41, 56, 57), (50, 49, 64, 65), (43, 42, 57, 58), (51, 50, 65, 66), (44, 43, 58, 59), (37, 36, 52), (112, 51, 66), (45, 44, 59, 60), (38, 37, 52, 53), (46, 45, 60, 61), (39, 38, 53, 54), (47, 46, 61, 62), (40, 39, 54, 55), (48, 47, 62, 63), (41, 40, 55, 56), (53, 52, 67, 68), (61, 60, 75, 76), (54, 53, 68, 69), (62, 61, 76, 77), (55, 54, 69, 70), (63, 62, 77, 78), (56, 55, 70, 71), (64, 63, 78, 79), (57, 56, 71, 72), (65, 64, 79, 80), (58, 57, 72, 73), (66, 65, 80, 81), (59, 58, 73, 74), (52, 36, 67), (112, 66, 81), (60, 59, 74, 75), (72, 71, 86, 87), (80, 79, 94, 95), (73, 72, 87, 88), (81, 80, 95, 96), (74, 73, 88, 89), (67, 36, 82), (112, 81, 96), (75, 74, 89, 90), (68, 67, 82, 83), (76, 75, 90, 91), (69, 68, 83, 84), (77, 76, 91, 92), (70, 69, 84, 85), (78, 77, 92, 93), (71, 70, 85, 86), (79, 78, 93, 94), (91, 90, 105, 106), (84, 83, 98, 99), (92, 91, 106, 107), (85, 84, 99, 100), (93, 92, 107, 108), (86, 85, 100, 101), (94, 93, 108, 109), (87, 86, 101, 102), (95, 94, 109, 110), (88, 87, 102, 103), (96, 95, 110, 111), (89, 88, 103, 104), (82, 36, 97), (112, 96, 111), (90, 89, 104, 105), (83, 82, 97, 98), (115, 114, 129, 130), (123, 122, 137, 138), (116, 115, 130, 131), (124, 123, 138, 139), (117, 116, 131, 132), (125, 124, 139, 140), (118, 117, 132, 133), (126, 125, 140, 141), (119, 118, 133, 134), (127, 126, 141, 142), (120, 119, 134, 135), (113, 36, 128), (112, 127, 142), (121, 120, 135, 136), (114, 113, 128, 129), (122, 121, 136, 137), (134, 133, 146, 2), (142, 141, 150, 151), (135, 134, 2, 3), (128, 36, 143), (112, 142, 151), (136, 135, 3, 4), (129, 128, 143, 144), (137, 136, 4, 147), (130, 129, 144, 0), (138, 137, 147, 5), (131, 130, 0, 145), (139, 138, 5, 148), (132, 131, 145, 1), (140, 139, 148, 149), (133, 132, 1, 146), (141, 140, 149, 150)])
me_sphere_002.polygons.foreach_set('use_smooth', [True] * 128)
_uv = me_sphere_002.uv_layers.new(name='UVMap')
_uv.uv.foreach_set('vector', [1.096, 0.9374, 1.039, 0.962, 1.007, 0.8889, 1.065, 0.8642, 0.6941, 1.11, 0.6367, 1.135, 0.6052, 1.062, 0.6626, 1.037, 1.153, 0.9127, 1.096, 0.9374, 1.065, 0.8642, 1.122, 0.8395, 0.7515, 1.085, 0.6941, 1.11, 0.6626, 1.037, 0.7201, 1.012, 0.3495, 1.258, 0.2764, 1.246, 0.3181, 1.185, 1.195, 0.8514, 1.153, 0.9127, 1.122, 0.8395, 0.8089, 1.061, 0.7515, 1.085, 0.7201, 1.012, 0.7775, 0.9875, 0.407, 1.233, 0.3495, 1.258, 0.3181, 1.185, 0.3755, 1.16, 0.8664, 1.036, 0.8089, 1.061, 0.7775, 0.9875, 0.8349, 0.9629, 0.4644, 1.209, 0.407, 1.233, 0.3755, 1.16, 0.4329, 1.136, 0.9238, 1.011, 0.8664, 1.036, 0.8349, 0.9629, 0.8923, 0.9382, 0.5218, 1.184, 0.4644, 1.209, 0.4329, 1.136, 0.4904, 1.111, 0.9812, 0.9867, 0.9238, 1.011, 0.8923, 0.9382, 0.9498, 0.9135, 0.5792, 1.159, 0.5218, 1.184, 0.4904, 1.111, 0.5478, 1.086, 1.039, 0.962, 0.9812, 0.9867, 0.9498, 0.9135, 1.007, 0.8889, 0.6367, 1.135, 0.5792, 1.159, 0.5478, 1.086, 0.6052, 1.062, 1.007, 0.8889, 0.9498, 0.9135, 0.9183, 0.8404, 0.9757, 0.8157, 0.6052, 1.062, 0.5478, 1.086, 0.5164, 1.013, 0.5738, 0.9884, 1.065, 0.8642, 1.007, 0.8889, 0.9757, 0.8157, 1.033, 0.791, 0.6626, 1.037, 0.6052, 1.062, 0.5738, 0.9884, 0.6312, 0.9637, 1.122, 0.8395, 1.065, 0.8642, 1.033, 0.791, 1.091, 0.7663, 0.7201, 1.012, 0.6626, 1.037, 0.6312, 0.9637, 0.6886, 0.939, 0.3181, 1.185, 0.245, 1.173, 0.2867, 1.112, 1.164, 0.7783, 1.122, 0.8395, 1.091, 0.7663, 0.7775, 0.9875, 0.7201, 1.012, 0.6886, 0.939, 0.7461, 0.9144, 0.3755, 1.16, 0.3181, 1.185, 0.2867, 1.112, 0.3441, 1.087, 0.8349, 0.9629, 0.7775, 0.9875, 0.7461, 0.9144, 0.8035, 0.8897, 0.4329, 1.136, 0.3755, 1.16, 0.3441, 1.087, 0.4015, 1.062, 0.8923, 0.9382, 0.8349, 0.9629, 0.8035, 0.8897, 0.8609, 0.865, 0.4904, 1.111, 0.4329, 1.136, 0.4015, 1.062, 0.4589, 1.038, 0.9498, 0.9135, 0.8923, 0.9382, 0.8609, 0.865, 0.9183, 0.8404, 0.5478, 1.086, 0.4904, 1.111, 0.4589, 1.038, 0.5164, 1.013, 0.5985, -0.0624, 0.5411, -0.03773, 0.5096, -0.1109, 0.5671, -0.1356, 0.1965, 0.1103, 0.1391, 0.135, 0.1077, 0.0618, 0.1651, 0.03713, 0.6559, -0.08707, 0.5985, -0.0624, 0.5671, -0.1356, 0.6245, -0.1602, 0.2539, 0.08563, 0.1965, 0.1103, 0.1651, 0.03713, 0.2225, 0.01245, 0.7133, -0.1117, 0.6559, -0.08707, 0.6245, -0.1602, 0.6819, -0.1849, 0.3114, 0.06096, 0.2539, 0.08563, 0.2225, 0.01245, 0.2799, -0.01222, -0.0906, 0.2337, -0.1637, 0.2217, -0.122, 0.1605, 0.755, -0.173, 0.7133, -0.1117, 0.6819, -0.1849, 0.3688, 0.03628, 0.3114, 0.06096, 0.2799, -0.01222, 0.3374, -0.03689, -0.03317, 0.209, -0.0906, 0.2337, -0.122, 0.1605, -0.06461, 0.1358, 0.4262, 0.01161, 0.3688, 0.03628, 0.3374, -0.03689, 0.3948, -0.06156, 0.02425, 0.1843, -0.03317, 0.209, -0.06461, 0.1358, -0.007188, 0.1111, 0.4836, -0.01306, 0.4262, 0.01161, 0.3948, -0.06156, 0.4522, -0.08623, 0.08167, 0.1596, 0.02425, 0.1843, -0.007188, 0.1111, 0.05024, 0.08647, 0.5411, -0.03773, 0.4836, -0.01306, 0.4522, -0.08623, 0.5096, -0.1109, 0.1391, 0.135, 0.08167, 0.1596, 0.05024, 0.08647, 0.1077, 0.0618, -0.06461, 0.1358, -0.122, 0.1605, -0.1535, 0.08731, -0.09605, 0.06264, 0.3948, -0.06156, 0.3374, -0.03689, 0.3059, -0.1101, 0.3633, -0.1347, -0.007188, 0.1111, -0.06461, 0.1358, -0.09605, 0.06264, -0.03863, 0.03797, 0.4522, -0.08623, 0.3948, -0.06156, 0.3633, -0.1347, 0.4208, -0.1594, 0.05024, 0.08647, -0.007188, 0.1111, -0.03863, 0.03797, 0.0188, 0.01329, 0.5096, -0.1109, 0.4522, -0.08623, 0.4208, -0.1594, 0.4782, -0.1841, 0.1077, 0.0618, 0.05024, 0.08647, 0.0188, 0.01329, 0.07622, -0.01138, 0.5671, -0.1356, 0.5096, -0.1109, 0.4782, -0.1841, 0.5356, -0.2087, 0.1651, 0.03713, 0.1077, 0.0618, 0.07622, -0.01138, 0.1336, -0.03605, 0.6245, -0.1602, 0.5671, -0.1356, 0.5356, -0.2087, 0.593, -0.2334, 0.2225, 0.01245, 0.1651, 0.03713, 0.1336, -0.03605, 0.1911, -0.06072, 0.6819, -0.1849, 0.6245, -0.1602, 0.593, -0.2334, 0.6505, -0.2581, 0.2799, -0.01222, 0.2225, 0.01245, 0.1911, -0.06072, 0.2485, -0.08539, -0.122, 0.1605, -0.1952, 0.1486, -0.1535, 0.08731, 0.7236, -0.2462, 0.6819, -0.1849, 0.6505, -0.2581, 0.3374, -0.03689, 0.2799, -0.01222, 0.2485, -0.08539, 0.3059, -0.1101, 0.1336, -0.03605, 0.07622, -0.01138, 0.04479, -0.08455, 0.1022, -0.1092, 0.593, -0.2334, 0.5356, -0.2087, 0.5042, -0.2819, 0.5616, -0.3066, 0.1911, -0.06072, 0.1336, -0.03605, 0.1022, -0.1092, 0.1596, -0.1339, 0.6505, -0.2581, 0.593, -0.2334, 0.5616, -0.3066, 0.619, -0.3313, 0.2485, -0.08539, 0.1911, -0.06072, 0.1596, -0.1339, 0.2171, -0.1586, -0.1535, 0.08731, -0.2266, 0.07539, -0.1849, 0.01413, 0.6922, -0.3193, 0.6505, -0.2581, 0.619, -0.3313, 0.3059, -0.1101, 0.2485, -0.08539, 0.2171, -0.1586, 0.2745, -0.1832, -0.09605, 0.06264, -0.1535, 0.08731, -0.1849, 0.01413, -0.1275, -0.01054, 0.3633, -0.1347, 0.3059, -0.1101, 0.2745, -0.1832, 0.3319, -0.2079, -0.03863, 0.03797, -0.09605, 0.06264, -0.1275, -0.01054, -0.07006, -0.03521, 0.4208, -0.1594, 0.3633, -0.1347, 0.3319, -0.2079, 0.3893, -0.2326, 0.0188, 0.01329, -0.03863, 0.03797, -0.07006, -0.03521, -0.01264, -0.05988, 0.4782, -0.1841, 0.4208, -0.1594, 0.3893, -0.2326, 0.4468, -0.2573, 0.07622, -0.01138, 0.0188, 0.01329, -0.01264, -0.05988, 0.04479, -0.08455, 0.5356, -0.2087, 0.4782, -0.1841, 0.4468, -0.2573, 0.5042, -0.2819, 0.3319, -0.2079, 0.2745, -0.1832, 0.243, -0.2564, 0.3005, -0.2811, -0.07006, -0.03521, -0.1275, -0.01054, -0.1589, -0.08371, -0.1015, -0.1084, 0.3893, -0.2326, 0.3319, -0.2079, 0.3005, -0.2811, 0.3579, -0.3058, -0.01264, -0.05988, -0.07006, -0.03521, -0.1015, -0.1084, -0.04408, -0.1331, 0.4468, -0.2573, 0.3893, -0.2326, 0.3579, -0.3058, 0.4153, -0.3304, 0.04479, -0.08455, -0.01264, -0.05988, -0.04408, -0.1331, 0.01335, -0.1577, 0.5042, -0.2819, 0.4468, -0.2573, 0.4153, -0.3304, 0.4727, -0.3551, 0.1022, -0.1092, 0.04479, -0.08455, 0.01335, -0.1577, 0.07077, -0.1824, 0.5616, -0.3066, 0.5042, -0.2819, 0.4727, -0.3551, 0.5302, -0.3798, 0.1596, -0.1339, 0.1022, -0.1092, 0.07077, -0.1824, 0.1282, -0.2071, 0.619, -0.3313, 0.5616, -0.3066, 0.5302, -0.3798, 0.5876, -0.4044, 0.2171, -0.1586, 0.1596, -0.1339, 0.1282, -0.2071, 0.1856, -0.2317, -0.1849, 0.01413, -0.2581, 0.002219, -0.2164, -0.05904, 0.6607, -0.3925, 0.619, -0.3313, 0.5876, -0.4044, 0.2745, -0.1832, 0.2171, -0.1586, 0.1856, -0.2317, 0.243, -0.2564, -0.1275, -0.01054, -0.1849, 0.01413, -0.2164, -0.05904, -0.1589, -0.08371, 0.5273, 1.355, 0.4698, 1.38, 0.4384, 1.307, 0.4958, 1.282, 0.9867, 1.158, 0.9292, 1.182, 0.8978, 1.109, 0.9552, 1.085, 0.5847, 1.33, 0.5273, 1.355, 0.4958, 1.282, 0.5532, 1.257, 1.044, 1.133, 0.9867, 1.158, 0.9552, 1.085, 1.013, 1.06, 0.6421, 1.306, 0.5847, 1.33, 0.5532, 1.257, 0.6107, 1.233, 1.102, 1.108, 1.044, 1.133, 1.013, 1.06, 1.07, 1.035, 0.6995, 1.281, 0.6421, 1.306, 0.6107, 1.233, 0.6681, 1.208, 1.159, 1.084, 1.102, 1.108, 1.07, 1.035, 1.127, 1.011, 0.757, 1.256, 0.6995, 1.281, 0.6681, 1.208, 0.7255, 1.183, 1.216, 1.059, 1.159, 1.084, 1.127, 1.011, 1.185, 0.9859, 0.8144, 1.232, 0.757, 1.256, 0.7255, 1.183, 0.7829, 1.159, 0.4124, 1.404, 0.3393, 1.393, 0.381, 1.331, 1.258, 0.9978, 1.216, 1.059, 1.185, 0.9859, 0.8718, 1.207, 0.8144, 1.232, 0.7829, 1.159, 0.8404, 1.134, 0.4698, 1.38, 0.4124, 1.404, 0.381, 1.331, 0.4384, 1.307, 0.9292, 1.182, 0.8718, 1.207, 0.8404, 1.134, 0.8978, 1.109, 0.7255, 1.183, 0.6681, 1.208, 0.6367, 1.135, 0.6941, 1.11, 1.185, 0.9859, 1.127, 1.011, 1.096, 0.9374, 1.153, 0.9127, 0.7829, 1.159, 0.7255, 1.183, 0.6941, 1.11, 0.7515, 1.085, 0.381, 1.331, 0.3078, 1.319, 0.3495, 1.258, 1.227, 0.9246, 1.185, 0.9859, 1.153, 0.9127, 0.8404, 1.134, 0.7829, 1.159, 0.7515, 1.085, 0.8089, 1.061, 0.4384, 1.307, 0.381, 1.331, 0.3495, 1.258, 0.407, 1.233, 0.8978, 1.109, 0.8404, 1.134, 0.8089, 1.061, 0.8664, 1.036, 0.4958, 1.282, 0.4384, 1.307, 0.407, 1.233, 0.4644, 1.209, 0.9552, 1.085, 0.8978, 1.109, 0.8664, 1.036, 0.9238, 1.011, 0.5532, 1.257, 0.4958, 1.282, 0.4644, 1.209, 0.5218, 1.184, 1.013, 1.06, 0.9552, 1.085, 0.9238, 1.011, 0.9812, 0.9867, 0.6107, 1.233, 0.5532, 1.257, 0.5218, 1.184, 0.5792, 1.159, 1.07, 1.035, 1.013, 1.06, 0.9812, 0.9867, 1.039, 0.962, 0.6681, 1.208, 0.6107, 1.233, 0.5792, 1.159, 0.6367, 1.135, 1.127, 1.011, 1.07, 1.035, 1.039, 0.962, 1.096, 0.9374])
me_sphere_002.materials.append(mat_color3_001)
me_sphere_002.update()
me_sphere_003 = bpy.data.meshes.new('Sphere.003')
me_sphere_003.from_pydata([(0.0, 0.0, 1.0), (0.1802, 0.07466, 0.9808), (0.3536, 0.1464, 0.9239), (0.5133, 0.2126, 0.8315), (0.6533, 0.2706, 0.7071), (0.7682, 0.3182, 0.5556), (0.8536, 0.3536, 0.3827), (0.9061, 0.3753, 0.1951), (0.9239, 0.3827, 0.0), (0.9061, 0.3753, -0.1951), (0.8536, 0.3536, -0.3827), (0.7682, 0.3182, -0.5556), (0.6533, 0.2706, -0.7071), (0.5133, 0.2126, -0.8315), (0.3536, 0.1464, -0.9239), (0.1802, 0.07466, -0.9808), (0.1913, 0.03806, 0.9808), (0.3753, 0.07466, 0.9239), (0.5449, 0.1084, 0.8315), (0.6935, 0.1379, 0.7071), (0.8155, 0.1622, 0.5556), (0.9061, 0.1802, 0.3827), (0.9619, 0.1913, 0.1951), (0.9808, 0.1951, 0.0), (0.9619, 0.1913, -0.1951), (0.9061, 0.1802, -0.3827), (0.8155, 0.1622, -0.5556), (0.6935, 0.1379, -0.7071), (0.5449, 0.1084, -0.8315), (0.3753, 0.07466, -0.9239), (0.1913, 0.03806, -0.9808), (0.1951, -1.118e-08, 0.9808), (0.3827, -2.235e-08, 0.9239), (0.5556, -5.215e-08, 0.8315), (0.7071, 1.49e-08, 0.7071), (0.8315, -8.941e-08, 0.5556), (0.9239, 4.47e-08, 0.3827), (0.9808, -8.941e-08, 0.1951), (1.0, -1.639e-07, 0.0), (0.9808, -8.941e-08, -0.1951), (0.9239, 4.47e-08, -0.3827), (0.8315, -8.941e-08, -0.5556), (0.7071, 1.49e-08, -0.7071), (0.5556, -5.215e-08, -0.8315), (0.3827, -2.235e-08, -0.9239), (0.1951, -1.118e-08, -0.9808), (0.1913, -0.03806, 0.9808), (0.3753, -0.07466, 0.9239), (0.5449, -0.1084, 0.8315), (0.6935, -0.1379, 0.7071), (0.8155, -0.1622, 0.5556), (0.9061, -0.1802, 0.3827), (0.9619, -0.1913, 0.1951), (0.9808, -0.1951, 0.0), (0.9619, -0.1913, -0.1951), (0.9061, -0.1802, -0.3827), (0.8155, -0.1622, -0.5556), (0.6935, -0.1379, -0.7071), (0.5449, -0.1084, -0.8315), (0.3753, -0.07466, -0.9239), (0.1913, -0.03806, -0.9808), (0.1802, -0.07466, 0.9808), (0.3536, -0.1464, 0.9239), (0.5133, -0.2126, 0.8315), (0.6533, -0.2706, 0.7071), (0.7682, -0.3182, 0.5556), (0.8536, -0.3536, 0.3827), (0.9061, -0.3753, 0.1951), (0.9239, -0.3827, 0.0), (0.9061, -0.3753, -0.1951), (0.8536, -0.3536, -0.3827), (0.7682, -0.3182, -0.5556), (0.6533, -0.2706, -0.7071), (0.5133, -0.2126, -0.8315), (0.3536, -0.1464, -0.9239), (0.1802, -0.07466, -0.9808), (0.0, 0.0, -1.0), (-0.1802, -0.07466, 0.9808), (-0.3536, -0.1464, 0.9239), (-0.5133, -0.2126, 0.8315), (-0.6533, -0.2706, 0.7071), (-0.7682, -0.3182, 0.5556), (-0.8536, -0.3536, 0.3827), (-0.9061, -0.3753, 0.1951), (-0.9239, -0.3827, 0.0), (-0.9061, -0.3753, -0.1951), (-0.8536, -0.3536, -0.3827), (-0.7682, -0.3182, -0.5556), (-0.6533, -0.2706, -0.7071), (-0.5133, -0.2126, -0.8315), (-0.3536, -0.1464, -0.9239), (-0.1802, -0.07466, -0.9808), (-0.1913, -0.03806, 0.9808), (-0.3753, -0.07466, 0.9239), (-0.5449, -0.1084, 0.8315), (-0.6935, -0.1379, 0.7071), (-0.8155, -0.1622, 0.5556), (-0.9061, -0.1802, 0.3827), (-0.9619, -0.1913, 0.1951), (-0.9808, -0.1951, 0.0), (-0.9619, -0.1913, -0.1951), (-0.9061, -0.1802, -0.3827), (-0.8155, -0.1622, -0.5556), (-0.6935, -0.1379, -0.7071), (-0.5449, -0.1084, -0.8315), (-0.3753, -0.07466, -0.9239), (-0.1913, -0.03806, -0.9808), (-0.1951, 1.863e-08, 0.9808), (-0.3827, 5.215e-08, 0.9239), (-0.5556, 1.49e-07, 0.8315), (-0.7071, 2.98e-08, 0.7071), (-0.8315, 1.639e-07, 0.5556), (-0.9239, 1.49e-08, 0.3827), (-0.9808, 2.682e-07, 0.1951), (-1.0, 4.47e-07, 0.0), (-0.9808, 2.682e-07, -0.1951), (-0.9239, 1.49e-08, -0.3827), (-0.8315, 1.639e-07, -0.5556), (-0.7071, 2.98e-08, -0.7071), (-0.5556, 1.49e-07, -0.8315), (-0.3827, 5.215e-08, -0.9239), (-0.1951, 1.863e-08, -0.9808), (-0.1913, 0.03806, 0.9808), (-0.3753, 0.07466, 0.9239), (-0.5449, 0.1084, 0.8315), (-0.6935, 0.1379, 0.7071), (-0.8155, 0.1622, 0.5556), (-0.9061, 0.1802, 0.3827), (-0.9619, 0.1913, 0.1951), (-0.9808, 0.1951, 0.0), (-0.9619, 0.1913, -0.1951), (-0.9061, 0.1802, -0.3827), (-0.8155, 0.1622, -0.5556), (-0.6935, 0.1379, -0.7071), (-0.5449, 0.1084, -0.8315), (-0.3753, 0.07466, -0.9239), (-0.1913, 0.03806, -0.9808), (-0.1802, 0.07466, 0.9808), (-0.3536, 0.1464, 0.9239), (-0.5133, 0.2126, 0.8315), (-0.6533, 0.2706, 0.7071), (-0.7682, 0.3182, 0.5556), (-0.8536, 0.3536, 0.3827), (-0.9061, 0.3753, 0.1951), (-0.9239, 0.3827, 0.0), (-0.9061, 0.3753, -0.1951), (-0.8536, 0.3536, -0.3827), (-0.7682, 0.3182, -0.5556), (-0.6533, 0.2706, -0.7071), (-0.5133, 0.2126, -0.8315), (-0.3536, 0.1464, -0.9239), (-0.1802, 0.07466, -0.9808)], [], [(3, 2, 17, 18), (11, 10, 25, 26), (4, 3, 18, 19), (12, 11, 26, 27), (5, 4, 19, 20), (13, 12, 27, 28), (6, 5, 20, 21), (14, 13, 28, 29), (7, 6, 21, 22), (15, 14, 29, 30), (8, 7, 22, 23), (1, 0, 16), (76, 15, 30), (9, 8, 23, 24), (2, 1, 16, 17), (10, 9, 24, 25), (22, 21, 36, 37), (30, 29, 44, 45), (23, 22, 37, 38), (16, 0, 31), (76, 30, 45), (24, 23, 38, 39), (17, 16, 31, 32), (25, 24, 39, 40), (18, 17, 32, 33), (26, 25, 40, 41), (19, 18, 33, 34), (27, 26, 41, 42), (20, 19, 34, 35), (28, 27, 42, 43), (21, 20, 35, 36), (29, 28, 43, 44), (41, 40, 55, 56), (34, 33, 48, 49), (42, 41, 56, 57), (35, 34, 49, 50), (43, 42, 57, 58), (36, 35, 50, 51), (44, 43, 58, 59), (37, 36, 51, 52), (45, 44, 59, 60), (38, 37, 52, 53), (31, 0, 46), (76, 45, 60), (39, 38, 53, 54), (32, 31, 46, 47), (40, 39, 54, 55), (33, 32, 47, 48), (60, 59, 74, 75), (53, 52, 67, 68), (46, 0, 61), (76, 60, 75), (54, 53, 68, 69), (47, 46, 61, 62), (55, 54, 69, 70), (48, 47, 62, 63), (56, 55, 70, 71), (49, 48, 63, 64), (57, 56, 71, 72), (50, 49, 64, 65), (58, 57, 72, 73), (51, 50, 65, 66), (59, 58, 73, 74), (52, 51, 66, 67), (84, 83, 98, 99), (77, 0, 92), (76, 91, 106), (85, 84, 99, 100), (78, 77, 92, 93), (86, 85, 100, 101), (79, 78, 93, 94), (87, 86, 101, 102), (80, 79, 94, 95), (88, 87, 102, 103), (81, 80, 95, 96), (89, 88, 103, 104), (82, 81, 96, 97), (90, 89, 104, 105), (83, 82, 97, 98), (91, 90, 105, 106), (103, 102, 117, 118), (96, 95, 110, 111), (104, 103, 118, 119), (97, 96, 111, 112), (105, 104, 119, 120), (98, 97, 112, 113), (106, 105, 120, 121), (99, 98, 113, 114), (92, 0, 107), (76, 106, 121), (100, 99, 114, 115), (93, 92, 107, 108), (101, 100, 115, 116), (94, 93, 108, 109), (102, 101, 116, 117), (95, 94, 109, 110), (107, 0, 122), (76, 121, 136), (115, 114, 129, 130), (108, 107, 122, 123), (116, 115, 130, 131), (109, 108, 123, 124), (117, 116, 131, 132), (110, 109, 124, 125), (118, 117, 132, 133), (111, 110, 125, 126), (119, 118, 133, 134), (112, 111, 126, 127), (120, 119, 134, 135), (113, 112, 127, 128), (121, 120, 135, 136), (114, 113, 128, 129), (126, 125, 140, 141), (134, 133, 148, 149), (127, 126, 141, 142), (135, 134, 149, 150), (128, 127, 142, 143), (136, 135, 150, 151), (129, 128, 143, 144), (122, 0, 137), (76, 136, 151), (130, 129, 144, 145), (123, 122, 137, 138), (131, 130, 145, 146), (124, 123, 138, 139), (132, 131, 146, 147), (125, 124, 139, 140), (133, 132, 147, 148)])
me_sphere_003.polygons.foreach_set('use_smooth', [True] * 128)
_uv = me_sphere_003.uv_layers.new(name='UVMap')
_uv.uv.foreach_set('vector', [0.2135, 0.6792, 0.1493, 0.7016, 0.139, 0.6779, 0.1974, 0.6453, 0.6546, 0.3699, 0.6095, 0.421, 0.5664, 0.3776, 0.6134, 0.3323, 0.2765, 0.6535, 0.2135, 0.6792, 0.1974, 0.6453, 0.2547, 0.6117, 0.6958, 0.3158, 0.6546, 0.3699, 0.6134, 0.3323, 0.6595, 0.2855, 0.3382, 0.6248, 0.2765, 0.6535, 0.2547, 0.6117, 0.3102, 0.5765, 0.7343, 0.2596, 0.6958, 0.3158, 0.6595, 0.2855, 0.7045, 0.2367, 0.3977, 0.5917, 0.3382, 0.6248, 0.3102, 0.5765, 0.3645, 0.5403, 0.7698, 0.2018, 0.7343, 0.2596, 0.7045, 0.2367, 0.7489, 0.1867, 0.455, 0.5552, 0.3977, 0.5917, 0.3645, 0.5403, 0.417, 0.5022, 0.8035, 0.143, 0.7698, 0.2018, 0.7489, 0.1867, 0.7927, 0.1354, 0.5102, 0.5145, 0.455, 0.5552, 0.417, 0.5022, 0.4681, 0.4622, 0.08468, 0.7219, 0.01972, 0.741, 0.07965, 0.7097, 0.8362, 0.08355, 0.8035, 0.143, 0.7927, 0.1354, 0.5617, 0.4693, 0.5102, 0.5145, 0.4681, 0.4622, 0.518, 0.4208, 0.1493, 0.7016, 0.08468, 0.7219, 0.07965, 0.7097, 0.139, 0.6779, 0.6095, 0.421, 0.5617, 0.4693, 0.518, 0.4208, 0.5664, 0.3776, 0.417, 0.5022, 0.3645, 0.5403, 0.3287, 0.4926, 0.3783, 0.4523, 0.7927, 0.1354, 0.7489, 0.1867, 0.7311, 0.1682, 0.7834, 0.126, 0.4681, 0.4622, 0.417, 0.5022, 0.3783, 0.4523, 0.4277, 0.4122, 0.07965, 0.7097, 0.01972, 0.741, 0.0724, 0.6987, 0.8362, 0.08355, 0.7927, 0.1354, 0.7834, 0.126, 0.518, 0.4208, 0.4681, 0.4622, 0.4277, 0.4122, 0.4775, 0.3724, 0.139, 0.6779, 0.07965, 0.7097, 0.0724, 0.6987, 0.1248, 0.6566, 0.5664, 0.3776, 0.518, 0.4208, 0.4775, 0.3724, 0.5274, 0.3325, 0.1974, 0.6453, 0.139, 0.6779, 0.1248, 0.6566, 0.1766, 0.6148, 0.6134, 0.3323, 0.5664, 0.3776, 0.5274, 0.3325, 0.5773, 0.2919, 0.2547, 0.6117, 0.1974, 0.6453, 0.1766, 0.6148, 0.2279, 0.5737, 0.6595, 0.2855, 0.6134, 0.3323, 0.5773, 0.2919, 0.6281, 0.2513, 0.3102, 0.5765, 0.2547, 0.6117, 0.2279, 0.5737, 0.2784, 0.5327, 0.7045, 0.2367, 0.6595, 0.2855, 0.6281, 0.2513, 0.6792, 0.2099, 0.3645, 0.5403, 0.3102, 0.5765, 0.2784, 0.5327, 0.3287, 0.4926, 0.7489, 0.1867, 0.7045, 0.2367, 0.6792, 0.2099, 0.7311, 0.1682, 0.5773, 0.2919, 0.5274, 0.3325, 0.4915, 0.2848, 0.5454, 0.2481, 0.2279, 0.5737, 0.1766, 0.6148, 0.1512, 0.588, 0.1964, 0.5394, 0.6281, 0.2513, 0.5773, 0.2919, 0.5454, 0.2481, 0.6013, 0.2132, 0.2784, 0.5327, 0.2279, 0.5737, 0.1964, 0.5394, 0.2424, 0.4923, 0.6792, 0.2099, 0.6281, 0.2513, 0.6013, 0.2132, 0.6583, 0.1794, 0.3287, 0.4926, 0.2784, 0.5327, 0.2424, 0.4923, 0.2897, 0.4473, 0.7311, 0.1682, 0.6792, 0.2099, 0.6583, 0.1794, 0.7168, 0.1468, 0.3783, 0.4523, 0.3287, 0.4926, 0.2897, 0.4473, 0.3381, 0.4039, 0.7834, 0.126, 0.7311, 0.1682, 0.7168, 0.1468, 0.7762, 0.115, 0.4277, 0.4122, 0.3783, 0.4523, 0.3381, 0.4039, 0.3876, 0.3623, 0.0724, 0.6987, 0.01972, 0.741, 0.06321, 0.6892, 0.8362, 0.08355, 0.7834, 0.126, 0.7762, 0.115, 0.4775, 0.3724, 0.4277, 0.4122, 0.3876, 0.3623, 0.4387, 0.3228, 0.1248, 0.6566, 0.0724, 0.6987, 0.06321, 0.6892, 0.107, 0.6381, 0.5274, 0.3325, 0.4775, 0.3724, 0.4387, 0.3228, 0.4915, 0.2848, 0.1766, 0.6148, 0.1248, 0.6566, 0.107, 0.6381, 0.1512, 0.588, 0.7762, 0.115, 0.7168, 0.1468, 0.7064, 0.1231, 0.7711, 0.1028, 0.3876, 0.3623, 0.3381, 0.4039, 0.2947, 0.3552, 0.3463, 0.311, 0.06321, 0.6892, 0.01972, 0.741, 0.05238, 0.6817, 0.8362, 0.08355, 0.7762, 0.115, 0.7711, 0.1028, 0.4387, 0.3228, 0.3876, 0.3623, 0.3463, 0.311, 0.4004, 0.2701, 0.107, 0.6381, 0.06321, 0.6892, 0.05238, 0.6817, 0.086, 0.6229, 0.4915, 0.2848, 0.4387, 0.3228, 0.4004, 0.2701, 0.4577, 0.2328, 0.1512, 0.588, 0.107, 0.6381, 0.086, 0.6229, 0.1217, 0.5652, 0.5454, 0.2481, 0.4915, 0.2848, 0.4577, 0.2328, 0.5177, 0.2002, 0.1964, 0.5394, 0.1512, 0.588, 0.1217, 0.5652, 0.1598, 0.5089, 0.6013, 0.2132, 0.5454, 0.2481, 0.5177, 0.2002, 0.5793, 0.1709, 0.2424, 0.4923, 0.1964, 0.5394, 0.1598, 0.5089, 0.2015, 0.4549, 0.6583, 0.1794, 0.6013, 0.2132, 0.5793, 0.1709, 0.6424, 0.1457, 0.2897, 0.4473, 0.2424, 0.4923, 0.2015, 0.4549, 0.2461, 0.4033, 0.7168, 0.1468, 0.6583, 0.1794, 0.6424, 0.1457, 0.7064, 0.1231, 0.3381, 0.4039, 0.2897, 0.4473, 0.2461, 0.4033, 0.2947, 0.3552, 0.6868, 0.7072, 0.6342, 0.7512, 0.593, 0.7006, 0.6415, 0.6576, 0.2748, 0.9405, 0.2111, 0.9636, 0.269, 0.9286, 0.9855, 0.2577, 0.9566, 0.3188, 0.9454, 0.3119, 0.7354, 0.6589, 0.6868, 0.7072, 0.6415, 0.6576, 0.6888, 0.6132, 0.3382, 0.9162, 0.2748, 0.9405, 0.269, 0.9286, 0.3264, 0.8931, 0.7802, 0.6078, 0.7354, 0.6589, 0.6888, 0.6132, 0.7345, 0.5672, 0.4007, 0.8897, 0.3382, 0.9162, 0.3264, 0.8931, 0.3826, 0.8569, 0.8221, 0.5541, 0.7802, 0.6078, 0.7345, 0.5672, 0.7787, 0.519, 0.462, 0.8602, 0.4007, 0.8897, 0.3826, 0.8569, 0.4376, 0.8198, 0.8599, 0.4975, 0.8221, 0.5541, 0.7787, 0.519, 0.8219, 0.4695, 0.5218, 0.8278, 0.462, 0.8602, 0.4376, 0.8198, 0.4909, 0.7813, 0.8949, 0.4392, 0.8599, 0.4975, 0.8219, 0.4695, 0.8638, 0.4181, 0.5792, 0.7911, 0.5218, 0.8278, 0.4909, 0.7813, 0.5429, 0.7418, 0.9267, 0.3793, 0.8949, 0.4392, 0.8638, 0.4181, 0.905, 0.3655, 0.6342, 0.7512, 0.5792, 0.7911, 0.5429, 0.7418, 0.593, 0.7006, 0.9566, 0.3188, 0.9267, 0.3793, 0.905, 0.3655, 0.9454, 0.3119, 0.8219, 0.4695, 0.7787, 0.519, 0.7402, 0.4809, 0.7884, 0.4373, 0.4909, 0.7813, 0.4376, 0.8198, 0.4086, 0.7835, 0.4564, 0.7395, 0.8638, 0.4181, 0.8219, 0.4695, 0.7884, 0.4373, 0.8369, 0.3929, 0.5429, 0.7418, 0.4909, 0.7813, 0.4564, 0.7395, 0.5043, 0.6964, 0.905, 0.3655, 0.8638, 0.4181, 0.8369, 0.3929, 0.8861, 0.3482, 0.593, 0.7006, 0.5429, 0.7418, 0.5043, 0.6964, 0.5513, 0.6532, 0.9454, 0.3119, 0.905, 0.3655, 0.8861, 0.3482, 0.9356, 0.3031, 0.6415, 0.6576, 0.593, 0.7006, 0.5513, 0.6532, 0.5982, 0.6101, 0.269, 0.9286, 0.2111, 0.9636, 0.2611, 0.9181, 0.9855, 0.2577, 0.9454, 0.3119, 0.9356, 0.3031, 0.6888, 0.6132, 0.6415, 0.6576, 0.5982, 0.6101, 0.6455, 0.5674, 0.3264, 0.8931, 0.269, 0.9286, 0.2611, 0.9181, 0.3108, 0.8727, 0.7345, 0.5672, 0.6888, 0.6132, 0.6455, 0.5674, 0.6929, 0.5245, 0.3826, 0.8569, 0.3264, 0.8931, 0.3108, 0.8727, 0.3599, 0.8278, 0.7787, 0.519, 0.7345, 0.5672, 0.6929, 0.5245, 0.7402, 0.4809, 0.4376, 0.8198, 0.3826, 0.8569, 0.3599, 0.8278, 0.4086, 0.7835, 0.2611, 0.9181, 0.2111, 0.9636, 0.2513, 0.9092, 0.9855, 0.2577, 0.9356, 0.3031, 0.9278, 0.2926, 0.6455, 0.5674, 0.5982, 0.6101, 0.5551, 0.5627, 0.6037, 0.5201, 0.3108, 0.8727, 0.2611, 0.9181, 0.2513, 0.9092, 0.2918, 0.8554, 0.6929, 0.5245, 0.6455, 0.5674, 0.6037, 0.5201, 0.6541, 0.479, 0.3599, 0.8278, 0.3108, 0.8727, 0.2918, 0.8554, 0.3329, 0.8026, 0.7402, 0.4809, 0.6929, 0.5245, 0.6541, 0.479, 0.7058, 0.4391, 0.4086, 0.7835, 0.3599, 0.8278, 0.3329, 0.8026, 0.375, 0.7513, 0.7884, 0.4373, 0.7402, 0.4809, 0.7058, 0.4391, 0.7594, 0.4009, 0.4564, 0.7395, 0.4086, 0.7835, 0.375, 0.7513, 0.418, 0.7014, 0.8369, 0.3929, 0.7884, 0.4373, 0.7594, 0.4009, 0.8143, 0.3638, 0.5043, 0.6964, 0.4564, 0.7395, 0.418, 0.7014, 0.4626, 0.6536, 0.8861, 0.3482, 0.8369, 0.3929, 0.8143, 0.3638, 0.8706, 0.3278, 0.5513, 0.6532, 0.5043, 0.6964, 0.4626, 0.6536, 0.5082, 0.6073, 0.9356, 0.3031, 0.8861, 0.3482, 0.8706, 0.3278, 0.9278, 0.2926, 0.5982, 0.6101, 0.5513, 0.6532, 0.5082, 0.6073, 0.5551, 0.5627, 0.418, 0.7014, 0.375, 0.7513, 0.3365, 0.723, 0.3749, 0.6665, 0.8143, 0.3638, 0.7594, 0.4009, 0.7349, 0.36, 0.7964, 0.331, 0.4626, 0.6536, 0.418, 0.7014, 0.3749, 0.6665, 0.4163, 0.6123, 0.8706, 0.3278, 0.8143, 0.3638, 0.7964, 0.331, 0.8589, 0.3049, 0.5082, 0.6073, 0.4626, 0.6536, 0.4163, 0.6123, 0.4619, 0.5613, 0.9278, 0.2926, 0.8706, 0.3278, 0.8589, 0.3049, 0.922, 0.2808, 0.5551, 0.5627, 0.5082, 0.6073, 0.4619, 0.5613, 0.5107, 0.5141, 0.2513, 0.9092, 0.2111, 0.9636, 0.24, 0.9024, 0.9855, 0.2577, 0.9278, 0.2926, 0.922, 0.2808, 0.6037, 0.5201, 0.5551, 0.5627, 0.5107, 0.5141, 0.5622, 0.4699, 0.2918, 0.8554, 0.2513, 0.9092, 0.24, 0.9024, 0.27, 0.8416, 0.6541, 0.479, 0.6037, 0.5201, 0.5622, 0.4699, 0.6172, 0.4291, 0.3329, 0.8026, 0.2918, 0.8554, 0.27, 0.8416, 0.3019, 0.7817, 0.7058, 0.4391, 0.6541, 0.479, 0.6172, 0.4291, 0.6751, 0.3929, 0.375, 0.7513, 0.3329, 0.8026, 0.3019, 0.7817, 0.3365, 0.723, 0.7594, 0.4009, 0.7058, 0.4391, 0.6751, 0.3929, 0.7349, 0.36])
me_sphere_003.materials.append(mat_color3_002)
me_sphere_003.update()
me_sphere_004 = bpy.data.meshes.new('Sphere.004')
me_sphere_004.from_pydata([(0.07466, 0.1802, 0.9808), (0.1464, 0.3536, 0.9239), (0.2126, 0.5133, 0.8315), (0.2706, 0.6533, 0.7071), (0.3182, 0.7682, 0.5556), (0.3536, 0.8536, 0.3827), (0.3753, 0.9061, 0.1951), (0.3827, 0.9239, 0.0), (0.3753, 0.9061, -0.1951), (0.3536, 0.8536, -0.3827), (0.3182, 0.7682, -0.5556), (0.2706, 0.6533, -0.7071), (0.2126, 0.5133, -0.8315), (0.1464, 0.3536, -0.9239), (0.07466, 0.1802, -0.9808), (0.1084, 0.1622, 0.9808), (0.2126, 0.3182, 0.9239), (0.3087, 0.4619, 0.8315), (0.3928, 0.5879, 0.7071), (0.4619, 0.6913, 0.5556), (0.5133, 0.7682, 0.3827), (0.5449, 0.8155, 0.1951), (0.5556, 0.8315, 0.0), (0.5449, 0.8155, -0.1951), (0.5133, 0.7682, -0.3827), (0.4619, 0.6913, -0.5556), (0.3928, 0.5879, -0.7071), (0.3087, 0.4619, -0.8315), (0.2126, 0.3182, -0.9239), (0.1084, 0.1622, -0.9808), (0.1379, 0.1379, 0.9808), (0.2706, 0.2706, 0.9239), (0.3928, 0.3928, 0.8315), (0.5, 0.5, 0.7071), (0.5879, 0.5879, 0.5556), (0.6533, 0.6533, 0.3827), (0.6935, 0.6935, 0.1951), (0.7071, 0.7071, 0.0), (0.6935, 0.6935, -0.1951), (0.6533, 0.6533, -0.3827), (0.5879, 0.5879, -0.5556), (0.5, 0.5, -0.7071), (0.3928, 0.3928, -0.8315), (0.2706, 0.2706, -0.9239), (0.1379, 0.1379, -0.9808), (0.1622, 0.1084, 0.9808), (0.3182, 0.2126, 0.9239), (0.4619, 0.3087, 0.8315), (0.5879, 0.3928, 0.7071), (0.6913, 0.4619, 0.5556), (0.7682, 0.5133, 0.3827), (0.8155, 0.5449, 0.1951), (0.8315, 0.5556, 0.0), (0.8155, 0.5449, -0.1951), (0.7682, 0.5133, -0.3827), (0.6913, 0.4619, -0.5556), (0.5879, 0.3928, -0.7071), (0.4619, 0.3087, -0.8315), (0.3182, 0.2126, -0.9239), (0.1622, 0.1084, -0.9808), (0.0, 0.0, 1.0), (0.1802, 0.07466, 0.9808), (0.3536, 0.1464, 0.9239), (0.5133, 0.2126, 0.8315), (0.6533, 0.2706, 0.7071), (0.7682, 0.3182, 0.5556), (0.8536, 0.3536, 0.3827), (0.9061, 0.3753, 0.1951), (0.9239, 0.3827, 0.0), (0.9061, 0.3753, -0.1951), (0.8536, 0.3536, -0.3827), (0.7682, 0.3182, -0.5556), (0.6533, 0.2706, -0.7071), (0.5133, 0.2126, -0.8315), (0.3536, 0.1464, -0.9239), (0.1802, 0.07466, -0.9808), (-0.07466, -0.1802, 0.9808), (-0.1464, -0.3536, 0.9239), (-0.2126, -0.5133, 0.8315), (-0.2706, -0.6533, 0.7071), (-0.3182, -0.7682, 0.5556), (-0.3536, -0.8536, 0.3827), (-0.3753, -0.9061, 0.1951), (-0.3827, -0.9239, 0.0), (-0.3753, -0.9061, -0.1951), (-0.3536, -0.8536, -0.3827), (-0.3182, -0.7682, -0.5556), (-0.2706, -0.6533, -0.7071), (-0.2126, -0.5133, -0.8315), (-0.1464, -0.3536, -0.9239), (-0.07466, -0.1802, -0.9808), (-0.1084, -0.1622, 0.9808), (-0.2126, -0.3182, 0.9239), (-0.3087, -0.4619, 0.8315), (-0.3928, -0.5879, 0.7071), (-0.4619, -0.6913, 0.5556), (-0.5133, -0.7682, 0.3827), (-0.5449, -0.8155, 0.1951), (-0.5556, -0.8315, 0.0), (-0.5449, -0.8155, -0.1951), (-0.5133, -0.7682, -0.3827), (-0.4619, -0.6913, -0.5556), (-0.3928, -0.5879, -0.7071), (-0.3087, -0.4619, -0.8315), (-0.2126, -0.3182, -0.9239), (-0.1084, -0.1622, -0.9808), (-0.1379, -0.1379, 0.9808), (-0.2706, -0.2706, 0.9239), (-0.3928, -0.3928, 0.8315), (-0.5, -0.5, 0.7071), (-0.5879, -0.5879, 0.5556), (-0.6533, -0.6533, 0.3827), (-0.6935, -0.6935, 0.1951), (-0.7071, -0.7071, 0.0), (-0.6935, -0.6935, -0.1951), (-0.6533, -0.6533, -0.3827), (-0.5879, -0.5879, -0.5556), (-0.5, -0.5, -0.7071), (-0.3928, -0.3928, -0.8315), (-0.2706, -0.2706, -0.9239), (-0.1379, -0.1379, -0.9808), (0.0, 0.0, -1.0), (-0.1622, -0.1084, 0.9808), (-0.3182, -0.2126, 0.9239), (-0.4619, -0.3087, 0.8315), (-0.5879, -0.3928, 0.7071), (-0.6913, -0.4619, 0.5556), (-0.7682, -0.5133, 0.3827), (-0.8155, -0.5449, 0.1951), (-0.8315, -0.5556, 0.0), (-0.8155, -0.5449, -0.1951), (-0.7682, -0.5133, -0.3827), (-0.6913, -0.4619, -0.5556), (-0.5879, -0.3928, -0.7071), (-0.4619, -0.3087, -0.8315), (-0.3182, -0.2126, -0.9239), (-0.1622, -0.1084, -0.9808), (-0.1802, -0.07466, 0.9808), (-0.3536, -0.1464, 0.9239), (-0.5133, -0.2126, 0.8315), (-0.6533, -0.2706, 0.7071), (-0.7682, -0.3182, 0.5556), (-0.8536, -0.3536, 0.3827), (-0.9061, -0.3753, 0.1951), (-0.9239, -0.3827, 0.0), (-0.9061, -0.3753, -0.1951), (-0.8536, -0.3536, -0.3827), (-0.7682, -0.3182, -0.5556), (-0.6533, -0.2706, -0.7071), (-0.5133, -0.2126, -0.8315), (-0.3536, -0.1464, -0.9239), (-0.1802, -0.07466, -0.9808)], [], [(1, 0, 15, 16), (9, 8, 23, 24), (2, 1, 16, 17), (10, 9, 24, 25), (3, 2, 17, 18), (11, 10, 25, 26), (4, 3, 18, 19), (12, 11, 26, 27), (5, 4, 19, 20), (13, 12, 27, 28), (6, 5, 20, 21), (14, 13, 28, 29), (7, 6, 21, 22), (0, 60, 15), (121, 14, 29), (8, 7, 22, 23), (20, 19, 34, 35), (28, 27, 42, 43), (21, 20, 35, 36), (29, 28, 43, 44), (22, 21, 36, 37), (15, 60, 30), (121, 29, 44), (23, 22, 37, 38), (16, 15, 30, 31), (24, 23, 38, 39), (17, 16, 31, 32), (25, 24, 39, 40), (18, 17, 32, 33), (26, 25, 40, 41), (19, 18, 33, 34), (27, 26, 41, 42), (39, 38, 53, 54), (32, 31, 46, 47), (40, 39, 54, 55), (33, 32, 47, 48), (41, 40, 55, 56), (34, 33, 48, 49), (42, 41, 56, 57), (35, 34, 49, 50), (43, 42, 57, 58), (36, 35, 50, 51), (44, 43, 58, 59), (37, 36, 51, 52), (30, 60, 45), (121, 44, 59), (38, 37, 52, 53), (31, 30, 45, 46), (58, 57, 73, 74), (51, 50, 66, 67), (59, 58, 74, 75), (52, 51, 67, 68), (45, 60, 61), (121, 59, 75), (53, 52, 68, 69), (46, 45, 61, 62), (54, 53, 69, 70), (47, 46, 62, 63), (55, 54, 70, 71), (48, 47, 63, 64), (56, 55, 71, 72), (49, 48, 64, 65), (57, 56, 72, 73), (50, 49, 65, 66), (89, 88, 103, 104), (82, 81, 96, 97), (90, 89, 104, 105), (83, 82, 97, 98), (76, 60, 91), (121, 90, 105), (84, 83, 98, 99), (77, 76, 91, 92), (85, 84, 99, 100), (78, 77, 92, 93), (86, 85, 100, 101), (79, 78, 93, 94), (87, 86, 101, 102), (80, 79, 94, 95), (88, 87, 102, 103), (81, 80, 95, 96), (101, 100, 115, 116), (94, 93, 108, 109), (102, 101, 116, 117), (95, 94, 109, 110), (103, 102, 117, 118), (96, 95, 110, 111), (104, 103, 118, 119), (97, 96, 111, 112), (105, 104, 119, 120), (98, 97, 112, 113), (91, 60, 106), (121, 105, 120), (99, 98, 113, 114), (92, 91, 106, 107), (100, 99, 114, 115), (93, 92, 107, 108), (120, 119, 135, 136), (113, 112, 128, 129), (106, 60, 122), (121, 120, 136), (114, 113, 129, 130), (107, 106, 122, 123), (115, 114, 130, 131), (108, 107, 123, 124), (116, 115, 131, 132), (109, 108, 124, 125), (117, 116, 132, 133), (110, 109, 125, 126), (118, 117, 133, 134), (111, 110, 126, 127), (119, 118, 134, 135), (112, 111, 127, 128), (125, 124, 139, 140), (133, 132, 147, 148), (126, 125, 140, 141), (134, 133, 148, 149), (127, 126, 141, 142), (135, 134, 149, 150), (128, 127, 142, 143), (136, 135, 150, 151), (129, 128, 143, 144), (122, 60, 137), (121, 136, 151), (130, 129, 144, 145), (123, 122, 137, 138), (131, 130, 145, 146), (124, 123, 138, 139), (132, 131, 146, 147)])
me_sphere_004.polygons.foreach_set('use_smooth', [True] * 128)
_uv = me_sphere_004.uv_layers.new(name='UVMap')
_uv.uv.foreach_set('vector', [0.1584, 0.684, 0.09423, 0.7027, 0.08953, 0.6906, 0.1487, 0.6605, 0.6157, 0.4166, 0.568, 0.4628, 0.5262, 0.4146, 0.5744, 0.3733, 0.2221, 0.6634, 0.1584, 0.684, 0.1487, 0.6605, 0.2069, 0.6295, 0.6609, 0.3675, 0.6157, 0.4166, 0.5744, 0.3733, 0.6213, 0.3298, 0.2849, 0.6393, 0.2221, 0.6634, 0.2069, 0.6295, 0.264, 0.5974, 0.7023, 0.3154, 0.6609, 0.3675, 0.6213, 0.3298, 0.6674, 0.285, 0.346, 0.6117, 0.2849, 0.6393, 0.264, 0.5974, 0.3194, 0.564, 0.7412, 0.2612, 0.7023, 0.3154, 0.6674, 0.285, 0.7126, 0.2382, 0.4052, 0.5803, 0.346, 0.6117, 0.3194, 0.564, 0.3734, 0.5292, 0.7772, 0.2053, 0.7412, 0.2612, 0.7126, 0.2382, 0.757, 0.1901, 0.4625, 0.5455, 0.4052, 0.5803, 0.3734, 0.5292, 0.4256, 0.4925, 0.8113, 0.1485, 0.7772, 0.2053, 0.757, 0.1901, 0.8008, 0.1409, 0.5169, 0.5059, 0.4625, 0.5455, 0.4256, 0.4925, 0.4766, 0.4544, 0.09423, 0.7027, 0.02982, 0.7202, 0.08953, 0.6906, 0.8444, 0.09118, 0.8113, 0.1485, 0.8008, 0.1409, 0.568, 0.4628, 0.5169, 0.5059, 0.4766, 0.4544, 0.5262, 0.4146, 0.3734, 0.5292, 0.3194, 0.564, 0.2888, 0.5202, 0.3391, 0.4816, 0.757, 0.1901, 0.7126, 0.2382, 0.6883, 0.2113, 0.7399, 0.1716, 0.4256, 0.4925, 0.3734, 0.5292, 0.3391, 0.4816, 0.3886, 0.4429, 0.8008, 0.1409, 0.757, 0.1901, 0.7399, 0.1716, 0.792, 0.1315, 0.4766, 0.4544, 0.4256, 0.4925, 0.3886, 0.4429, 0.4379, 0.4044, 0.08953, 0.6906, 0.02982, 0.7202, 0.08262, 0.6796, 0.8444, 0.09118, 0.8008, 0.1409, 0.792, 0.1315, 0.5262, 0.4146, 0.4766, 0.4544, 0.4379, 0.4044, 0.4874, 0.3664, 0.1487, 0.6605, 0.08953, 0.6906, 0.08262, 0.6796, 0.1351, 0.6392, 0.5744, 0.3733, 0.5262, 0.4146, 0.4874, 0.3664, 0.5371, 0.3283, 0.2069, 0.6295, 0.1487, 0.6605, 0.1351, 0.6392, 0.187, 0.5991, 0.6213, 0.3298, 0.5744, 0.3733, 0.5371, 0.3283, 0.5868, 0.2895, 0.264, 0.5974, 0.2069, 0.6295, 0.187, 0.5991, 0.2383, 0.5595, 0.6674, 0.285, 0.6213, 0.3298, 0.5868, 0.2895, 0.6374, 0.2508, 0.3194, 0.564, 0.264, 0.5974, 0.2383, 0.5595, 0.2888, 0.5202, 0.7126, 0.2382, 0.6674, 0.285, 0.6374, 0.2508, 0.6883, 0.2113, 0.5371, 0.3283, 0.4874, 0.3664, 0.4504, 0.3169, 0.5029, 0.2808, 0.187, 0.5991, 0.1351, 0.6392, 0.118, 0.6206, 0.1626, 0.5721, 0.5868, 0.2895, 0.5371, 0.3283, 0.5029, 0.2808, 0.5565, 0.246, 0.2383, 0.5595, 0.187, 0.5991, 0.1626, 0.5721, 0.2079, 0.5252, 0.6374, 0.2508, 0.5868, 0.2895, 0.5565, 0.246, 0.612, 0.213, 0.2888, 0.5202, 0.2383, 0.5595, 0.2079, 0.5252, 0.2541, 0.4798, 0.6883, 0.2113, 0.6374, 0.2508, 0.612, 0.213, 0.6685, 0.1811, 0.3391, 0.4816, 0.2888, 0.5202, 0.2541, 0.4798, 0.3015, 0.4364, 0.7399, 0.1716, 0.6883, 0.2113, 0.6685, 0.1811, 0.7264, 0.1504, 0.3886, 0.4429, 0.3391, 0.4816, 0.3015, 0.4364, 0.3499, 0.3945, 0.792, 0.1315, 0.7399, 0.1716, 0.7264, 0.1504, 0.7852, 0.1206, 0.4379, 0.4044, 0.3886, 0.4429, 0.3499, 0.3945, 0.3994, 0.3547, 0.08262, 0.6796, 0.02982, 0.7202, 0.07377, 0.6701, 0.8444, 0.09118, 0.792, 0.1315, 0.7852, 0.1206, 0.4874, 0.3664, 0.4379, 0.4044, 0.3994, 0.3547, 0.4504, 0.3169, 0.1351, 0.6392, 0.08262, 0.6796, 0.07377, 0.6701, 0.118, 0.6206, 0.7264, 0.1504, 0.6685, 0.1811, 0.6536, 0.1477, 0.7168, 0.127, 0.3499, 0.3945, 0.3015, 0.4364, 0.2593, 0.3921, 0.3083, 0.3457, 0.7852, 0.1206, 0.7264, 0.1504, 0.7168, 0.127, 0.7805, 0.1086, 0.3994, 0.3547, 0.3499, 0.3945, 0.3083, 0.3457, 0.3599, 0.3035, 0.07377, 0.6701, 0.02982, 0.7202, 0.06325, 0.6624, 0.8444, 0.09118, 0.7852, 0.1206, 0.7805, 0.1086, 0.4504, 0.3169, 0.3994, 0.3547, 0.3599, 0.3035, 0.4139, 0.2645, 0.118, 0.6206, 0.07377, 0.6701, 0.06325, 0.6624, 0.09763, 0.6052, 0.5029, 0.2808, 0.4504, 0.3169, 0.4139, 0.2645, 0.4709, 0.2291, 0.1626, 0.5721, 0.118, 0.6206, 0.09763, 0.6052, 0.134, 0.5492, 0.5565, 0.246, 0.5029, 0.2808, 0.4709, 0.2291, 0.5303, 0.1984, 0.2079, 0.5252, 0.1626, 0.5721, 0.134, 0.5492, 0.1726, 0.4947, 0.612, 0.213, 0.5565, 0.246, 0.5303, 0.1984, 0.5913, 0.1711, 0.2541, 0.4798, 0.2079, 0.5252, 0.1726, 0.4947, 0.2142, 0.4422, 0.6685, 0.1811, 0.612, 0.213, 0.5913, 0.1711, 0.6536, 0.1477, 0.3015, 0.4364, 0.2541, 0.4798, 0.2142, 0.4422, 0.2593, 0.3921, 0.9271, 0.4116, 0.8912, 0.4678, 0.8624, 0.4448, 0.9068, 0.3964, 0.6118, 0.753, 0.5549, 0.7877, 0.5232, 0.7367, 0.5754, 0.7002, 0.9611, 0.3545, 0.9271, 0.4116, 0.9068, 0.3964, 0.9506, 0.3469, 0.6667, 0.714, 0.6118, 0.753, 0.5754, 0.7002, 0.6262, 0.6619, 0.2453, 0.9102, 0.1812, 0.9279, 0.2406, 0.8981, 0.9942, 0.2969, 0.9611, 0.3545, 0.9506, 0.3469, 0.718, 0.6705, 0.6667, 0.714, 0.6262, 0.6619, 0.676, 0.6221, 0.3092, 0.8914, 0.2453, 0.9102, 0.2406, 0.8981, 0.2994, 0.8679, 0.7659, 0.624, 0.718, 0.6705, 0.676, 0.6221, 0.7243, 0.5806, 0.3726, 0.8703, 0.3092, 0.8914, 0.2994, 0.8679, 0.3574, 0.8369, 0.811, 0.5746, 0.7659, 0.624, 0.7243, 0.5806, 0.7712, 0.5369, 0.4348, 0.8463, 0.3726, 0.8703, 0.3574, 0.8369, 0.4141, 0.8048, 0.8524, 0.5222, 0.811, 0.5746, 0.7712, 0.5369, 0.8173, 0.4918, 0.4958, 0.8192, 0.4348, 0.8463, 0.4141, 0.8048, 0.4692, 0.7713, 0.8912, 0.4678, 0.8524, 0.5222, 0.8173, 0.4918, 0.8624, 0.4448, 0.5549, 0.7877, 0.4958, 0.8192, 0.4692, 0.7713, 0.5232, 0.7367, 0.7712, 0.5369, 0.7243, 0.5806, 0.6868, 0.5357, 0.7365, 0.4966, 0.4141, 0.8048, 0.3574, 0.8369, 0.3374, 0.8065, 0.3885, 0.767, 0.8173, 0.4918, 0.7712, 0.5369, 0.7365, 0.4966, 0.7871, 0.4577, 0.4692, 0.7713, 0.4141, 0.8048, 0.3885, 0.767, 0.4388, 0.7277, 0.8624, 0.4448, 0.8173, 0.4918, 0.7871, 0.4577, 0.838, 0.4179, 0.5232, 0.7367, 0.4692, 0.7713, 0.4388, 0.7277, 0.4889, 0.6892, 0.9068, 0.3964, 0.8624, 0.4448, 0.838, 0.4179, 0.8897, 0.3779, 0.5754, 0.7002, 0.5232, 0.7367, 0.4889, 0.6892, 0.5384, 0.6506, 0.9506, 0.3469, 0.9068, 0.3964, 0.8897, 0.3779, 0.9418, 0.3375, 0.6262, 0.6619, 0.5754, 0.7002, 0.5384, 0.6506, 0.5876, 0.612, 0.2406, 0.8981, 0.1812, 0.9279, 0.2336, 0.8872, 0.9942, 0.2969, 0.9506, 0.3469, 0.9418, 0.3375, 0.676, 0.6221, 0.6262, 0.6619, 0.5876, 0.612, 0.6371, 0.5739, 0.2994, 0.8679, 0.2406, 0.8981, 0.2336, 0.8872, 0.2858, 0.8467, 0.7243, 0.5806, 0.676, 0.6221, 0.6371, 0.5739, 0.6868, 0.5357, 0.3574, 0.8369, 0.2994, 0.8679, 0.2858, 0.8467, 0.3374, 0.8065, 0.9418, 0.3375, 0.8897, 0.3779, 0.876, 0.3567, 0.9349, 0.3266, 0.5876, 0.612, 0.5384, 0.6506, 0.4997, 0.6023, 0.549, 0.5624, 0.2336, 0.8872, 0.1812, 0.9279, 0.2248, 0.8778, 0.9942, 0.2969, 0.9418, 0.3375, 0.9349, 0.3266, 0.6371, 0.5739, 0.5876, 0.612, 0.549, 0.5624, 0.5999, 0.5245, 0.2858, 0.8467, 0.2336, 0.8872, 0.2248, 0.8778, 0.2686, 0.8282, 0.6868, 0.5357, 0.6371, 0.5739, 0.5999, 0.5245, 0.6524, 0.4881, 0.3374, 0.8065, 0.2858, 0.8467, 0.2686, 0.8282, 0.313, 0.7797, 0.7365, 0.4966, 0.6868, 0.5357, 0.6524, 0.4881, 0.7061, 0.4531, 0.3885, 0.767, 0.3374, 0.8065, 0.313, 0.7797, 0.3582, 0.7329, 0.7871, 0.4577, 0.7365, 0.4966, 0.7061, 0.4531, 0.7615, 0.4198, 0.4388, 0.7277, 0.3885, 0.767, 0.3582, 0.7329, 0.4042, 0.6874, 0.838, 0.4179, 0.7871, 0.4577, 0.7615, 0.4198, 0.8181, 0.3877, 0.4889, 0.6892, 0.4388, 0.7277, 0.4042, 0.6874, 0.4514, 0.6441, 0.8897, 0.3779, 0.838, 0.4179, 0.8181, 0.3877, 0.876, 0.3567, 0.5384, 0.6506, 0.4889, 0.6892, 0.4514, 0.6441, 0.4997, 0.6023, 0.3582, 0.7329, 0.313, 0.7797, 0.2844, 0.7569, 0.3228, 0.7022, 0.7615, 0.4198, 0.7061, 0.4531, 0.6796, 0.4055, 0.7406, 0.3779, 0.4042, 0.6874, 0.3582, 0.7329, 0.3228, 0.7022, 0.3646, 0.65, 0.8181, 0.3877, 0.7615, 0.4198, 0.7406, 0.3779, 0.8031, 0.3543, 0.4514, 0.6441, 0.4042, 0.6874, 0.3646, 0.65, 0.4094, 0.6001, 0.876, 0.3567, 0.8181, 0.3877, 0.8031, 0.3543, 0.8663, 0.3333, 0.4997, 0.6023, 0.4514, 0.6441, 0.4094, 0.6001, 0.458, 0.5537, 0.9349, 0.3266, 0.876, 0.3567, 0.8663, 0.3333, 0.9301, 0.3145, 0.549, 0.5624, 0.4997, 0.6023, 0.458, 0.5537, 0.5094, 0.5113, 0.2248, 0.8778, 0.1812, 0.9279, 0.2142, 0.8702, 0.9942, 0.2969, 0.9349, 0.3266, 0.9301, 0.3145, 0.5999, 0.5245, 0.549, 0.5624, 0.5094, 0.5113, 0.5632, 0.4721, 0.2686, 0.8282, 0.2248, 0.8778, 0.2142, 0.8702, 0.2483, 0.8129, 0.6524, 0.4881, 0.5999, 0.5245, 0.5632, 0.4721, 0.6202, 0.4365, 0.313, 0.7797, 0.2686, 0.8282, 0.2483, 0.8129, 0.2844, 0.7569, 0.7061, 0.4531, 0.6524, 0.4881, 0.6202, 0.4365, 0.6796, 0.4055])
me_sphere_004.materials.append(mat_color1)
me_sphere_004.update()

# ---- objects
ob_light = bpy.data.objects.new('Light', light_light)
ob_camera = bpy.data.objects.new('Camera', cam_camera)
ob_sphere = bpy.data.objects.new('Sphere', me_sphere)
ob_sphere_001 = bpy.data.objects.new('Sphere.001', me_sphere_001)
ob_sphere_002 = bpy.data.objects.new('Sphere.002', me_sphere_002)
ob_sphere_003 = bpy.data.objects.new('Sphere.003', me_sphere_003)
ob_sphere_004 = bpy.data.objects.new('Sphere.004', me_sphere_004)

# ---- transforms, parenting, visibility, modifiers, constraints
ob_light.location = (4.076, 1.005, 5.904)
ob_light.rotation_euler = (0.6503, 0.05522, 1.866)
ob_light.lock_rotations_4d = False
ob_light.empty_display_type = 'ARROWS'
ob_light.color = (0.0, 0.0, 0.0, 0.0)
ob_light.lineart.crease_threshold = 0.0
ob_camera.location = (7.359, -6.926, 4.958)
ob_camera.rotation_euler = (1.109, 0.0, 0.8149)
ob_camera.lock_rotations_4d = False
ob_camera.empty_display_type = 'ARROWS'
ob_camera.color = (0.0, 0.0, 0.0, 0.0)
ob_camera.display_type = 'WIRE'
ob_camera.lineart.crease_threshold = 0.0
ob_sphere.location = (0.0, 0.0, 0.0)
ob_sphere_001.location = (0.0, 0.0, 0.0)
ob_sphere_001.scale = (0.5, 0.5, 1.0)
_m = ob_sphere_001.modifiers.new('Mirror', 'MIRROR')
_m.use_axis = (False, False, True)
_m = ob_sphere_001.modifiers.new('Bevel', 'BEVEL')
_m.width = 0.28
_m.width_pct = 0.28
_m.segments = 3
_m = ob_sphere_001.modifiers.new('Auto Smooth', 'NODES')
_m.node_group = ng_auto_smooth
_gi = [s.identifier for s in ng_auto_smooth.interface.items_tree if s.item_type == 'SOCKET' and s.in_out == 'INPUT']
_m[_gi[1]] = 0.5236  # Angle
ob_sphere_002.location = (0.0, 0.0, 0.0)
ob_sphere_003.location = (0.0, 0.0, 0.0)
_m = ob_sphere_003.modifiers.new('Auto Smooth', 'NODES')
_m.node_group = ng_auto_smooth
_gi = [s.identifier for s in ng_auto_smooth.interface.items_tree if s.item_type == 'SOCKET' and s.in_out == 'INPUT']
_m[_gi[1]] = 0.5236  # Angle
ob_sphere_004.location = (0.0, 0.0, 0.0)
_m = ob_sphere_004.modifiers.new('Auto Smooth', 'NODES')
_m.node_group = ng_auto_smooth
_gi = [s.identifier for s in ng_auto_smooth.interface.items_tree if s.item_type == 'SOCKET' and s.in_out == 'INPUT']
_m[_gi[1]] = 0.5236  # Angle

# ---- collection membership
col_collection.objects.link(ob_light)
col_collection.objects.link(ob_camera)
col_collection.objects.link(ob_sphere)
col_collection.objects.link(ob_sphere_001)
col_collection.objects.link(ob_sphere_002)
col_collection.objects.link(ob_sphere_003)
col_collection.objects.link(ob_sphere_004)

# ---- scene / render settings (as saved in the file)
scene.camera = ob_camera
scene.frame_start = 1; scene.frame_end = 250; scene.frame_set(1)
scene.render.engine = 'BLENDER_EEVEE_NEXT'
scene.cycles.sampling_pattern = 'TABULATED_SOBOL'
scene.view_settings.view_transform = 'Filmic'
bpy.context.view_layer.update()
